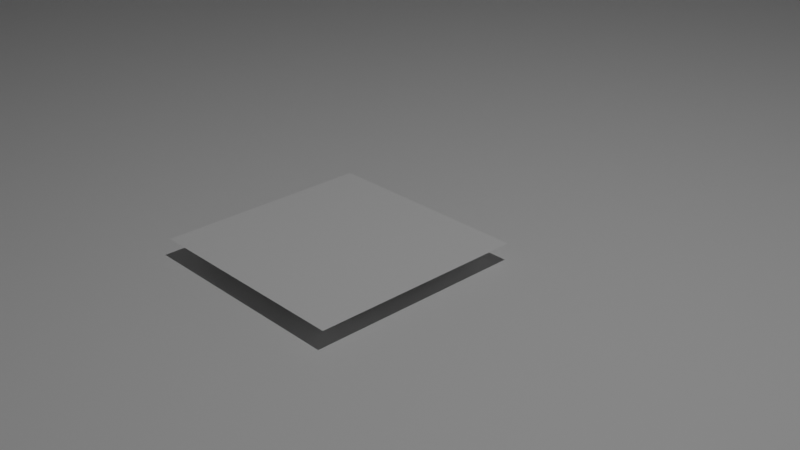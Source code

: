 # Source: area.blend  (saved by Blender 2.83.18; exported with 4.5.12 LTS)
import bpy
from mathutils import Matrix  # noqa: F401  (used for matrix-valued properties, if any)

bpy.ops.wm.read_factory_settings(use_empty=True)
scene = bpy.context.scene
scene.name = 'Scene'

# ---- collections
col_collection = bpy.data.collections.new('Collection'); scene.collection.children.link(col_collection)

# ---- materials (node trees are filled in below, after node groups)
mat_material = bpy.data.materials.new('Material')
mat_material.alpha_threshold = 0.0
mat_material.use_transparent_shadow = False
mat_material.line_color = (0.0, 0.0, 0.0, 1.0)

# ---- material node trees
mat_material.use_nodes = True; mat_material.node_tree.nodes.clear()
_N = mat_material.node_tree.nodes; _L = mat_material.node_tree.links
n0 = _N.new('ShaderNodeOutputMaterial'); n0.name = 'Material Output'; n0.location = (300, 300)
n1 = _N.new('ShaderNodeBsdfPrincipled'); n1.name = 'Principled BSDF'; n1.location = (10, 300)
n1.distribution = 'GGX'
n1.subsurface_method = 'BURLEY'
n1.inputs[2].default_value = 0.4
n1.inputs[3].default_value = 1.45
n1.inputs[27].default_value = (0.0, 0.0, 0.0, 1.0)
n1.inputs[28].default_value = 1.0
_L.new(n1.outputs[0], n0.inputs[0])
n0.is_active_output = True

# ---- world
world_world = bpy.data.worlds.new('World'); scene.world = world_world
world_world.use_nodes = True; world_world.node_tree.nodes.clear()
_N = world_world.node_tree.nodes; _L = world_world.node_tree.links
n0 = _N.new('ShaderNodeOutputWorld'); n0.name = 'World Output'; n0.location = (300, 300)
n1 = _N.new('ShaderNodeBackground'); n1.name = 'Background'; n1.location = (10, 300)
n1.inputs[0].default_value = (0.05088, 0.05088, 0.05088, 1.0)
_L.new(n1.outputs[0], n0.inputs[0])
n0.is_active_output = True
world_world.color = (0.05088, 0.05088, 0.05088)
world_world.use_sun_shadow = False
world_world.sun_shadow_jitter_overblur = 0.0

# ---- cameras
cam_camera = bpy.data.cameras.new('Camera')
cam_camera.clip_end = 100.0
cam_camera.ortho_scale = 7.314

# ---- lights
light_light = bpy.data.lights.new('Light', 'POINT')
light_light.transmission_factor = 0.0
light_light.energy = 1000.0
light_light.shadow_soft_size = 0.1
light_light.shadow_maximum_resolution = 0.006
light_light.use_absolute_resolution = True

# ---- meshes
me_cube = bpy.data.meshes.new('Cube')
me_cube.from_pydata([(401.6, 53.64, 0.7739), (401.6, 53.64, -0.7739), (401.6, -53.75, 0.7739), (401.6, -53.75, -0.7739), (-1347.0, 53.64, 0.7739), (-1347.0, 53.64, -0.7739), (-1347.0, -53.75, 0.7739), (-1347.0, -53.75, -0.7739)], [], [(0, 4, 6, 2), (3, 2, 6, 7), (7, 6, 4, 5), (5, 1, 3, 7), (1, 0, 2, 3), (5, 4, 0, 1)])
_uv = me_cube.uv_layers.new(name='UVMap')
_uv.uv.foreach_set('vector', [1.0, 0.5307, 2.98e-08, 0.5307, 2.98e-08, 0.4693, 1.0, 0.4693, 1.0, 0.4996, 1.0, 0.5004, 2.98e-08, 0.5004, 2.98e-08, 0.4996, 0.4693, 0.4996, 0.4693, 0.5004, 0.5307, 0.5004, 0.5307, 0.4996, 2.98e-08, 0.5307, 1.0, 0.5307, 1.0, 0.4693, 2.98e-08, 0.4693, 0.5307, 0.4996, 0.5307, 0.5004, 0.4693, 0.5004, 0.4693, 0.4996, 2.98e-08, 0.4996, 2.98e-08, 0.5004, 1.0, 0.5004, 1.0, 0.4996])
me_cube.materials.append(mat_material)
me_cube.use_remesh_preserve_volume = False
me_cube.use_remesh_preserve_attributes = False
me_cube.use_mirror_vertex_groups = False
me_cube.update()
me_grid = bpy.data.meshes.new('Grid')
me_grid.from_pydata([(6.676e-06, -0.3846, 0.9431), (0.2222, -0.3846, 0.9431), (0.4445, -0.3846, 0.9431), (0.6667, -0.3846, 0.9431), (0.8889, -0.3846, 0.9431), (1.111, -0.3846, 0.9431), (1.333, -0.3846, 0.9431), (1.556, -0.3846, 0.9431), (1.778, -0.3846, 0.9431), (2.0, -0.3846, 0.9431), (6.676e-06, -0.1624, 0.9431), (0.2222, -0.1624, 0.9431), (0.4445, -0.1624, 0.9431), (0.6667, -0.1624, 0.9431), (0.8889, -0.1624, 0.9431), (1.111, -0.1624, 0.9431), (1.333, -0.1624, 0.9431), (1.556, -0.1624, 0.9431), (1.778, -0.1624, 0.9431), (2.0, -0.1624, 0.9431), (6.676e-06, 0.0598, 0.9431), (0.2222, 0.0598, 0.9431), (0.4445, 0.0598, 0.9431), (0.6667, 0.0598, 0.9431), (0.8889, 0.0598, 0.9431), (1.111, 0.0598, 0.9431), (1.333, 0.0598, 0.9431), (1.556, 0.0598, 0.9431), (1.778, 0.0598, 0.9431), (2.0, 0.0598, 0.9431), (6.676e-06, 0.282, 0.9431), (0.2222, 0.282, 0.9431), (0.4445, 0.282, 0.9431), (0.6667, 0.282, 0.9431), (0.8889, 0.282, 0.9431), (1.111, 0.282, 0.9431), (1.333, 0.282, 0.9431), (1.556, 0.282, 0.9431), (1.778, 0.282, 0.9431), (2.0, 0.282, 0.9431), (6.676e-06, 0.5042, 0.9431), (0.2222, 0.5042, 0.9431), (0.4445, 0.5042, 0.9431), (0.6667, 0.5042, 0.9431), (0.8889, 0.5042, 0.9431), (1.111, 0.5042, 0.9431), (1.333, 0.5042, 0.9431), (1.556, 0.5042, 0.9431), (1.778, 0.5042, 0.9431), (2.0, 0.5042, 0.9431), (6.676e-06, 0.7265, 0.9431), (0.2222, 0.7265, 0.9431), (0.4445, 0.7265, 0.9431), (0.6667, 0.7265, 0.9431), (0.8889, 0.7265, 0.9431), (1.111, 0.7265, 0.9431), (1.333, 0.7265, 0.9431), (1.556, 0.7265, 0.9431), (1.778, 0.7265, 0.9431), (2.0, 0.7265, 0.9431), (6.676e-06, 0.9487, 0.9431), (0.2222, 0.9487, 0.9431), (0.4445, 0.9487, 0.9431), (0.6667, 0.9487, 0.9431), (0.8889, 0.9487, 0.9431), (1.111, 0.9487, 0.9431), (1.333, 0.9487, 0.9431), (1.556, 0.9487, 0.9431), (1.778, 0.9487, 0.9431), (2.0, 0.9487, 0.9431), (6.676e-06, 1.171, 0.9431), (0.2222, 1.171, 0.9431), (0.4445, 1.171, 0.9431), (0.6667, 1.171, 0.9431), (0.8889, 1.171, 0.9431), (1.111, 1.171, 0.9431), (1.333, 1.171, 0.9431), (1.556, 1.171, 0.9431), (1.778, 1.171, 0.9431), (2.0, 1.171, 0.9431), (6.676e-06, 1.393, 0.9431), (0.2222, 1.393, 0.9431), (0.4445, 1.393, 0.9431), (0.6667, 1.393, 0.9431), (0.8889, 1.393, 0.9431), (1.111, 1.393, 0.9431), (1.333, 1.393, 0.9431), (1.556, 1.393, 0.9431), (1.778, 1.393, 0.9431), (2.0, 1.393, 0.9431), (6.676e-06, 1.615, 0.9431), (0.2222, 1.615, 0.9431), (0.4445, 1.615, 0.9431), (0.6667, 1.615, 0.9431), (0.8889, 1.615, 0.9431), (1.111, 1.615, 0.9431), (1.333, 1.615, 0.9431), (1.556, 1.615, 0.9431), (1.778, 1.615, 0.9431), (2.0, 1.615, 0.9431)], [], [(0, 1, 11, 10), (1, 2, 12, 11), (2, 3, 13, 12), (3, 4, 14, 13), (4, 5, 15, 14), (5, 6, 16, 15), (6, 7, 17, 16), (7, 8, 18, 17), (8, 9, 19, 18), (10, 11, 21, 20), (11, 12, 22, 21), (12, 13, 23, 22), (13, 14, 24, 23), (14, 15, 25, 24), (15, 16, 26, 25), (16, 17, 27, 26), (17, 18, 28, 27), (18, 19, 29, 28), (20, 21, 31, 30), (21, 22, 32, 31), (22, 23, 33, 32), (23, 24, 34, 33), (24, 25, 35, 34), (25, 26, 36, 35), (26, 27, 37, 36), (27, 28, 38, 37), (28, 29, 39, 38), (30, 31, 41, 40), (31, 32, 42, 41), (32, 33, 43, 42), (33, 34, 44, 43), (34, 35, 45, 44), (35, 36, 46, 45), (36, 37, 47, 46), (37, 38, 48, 47), (38, 39, 49, 48), (40, 41, 51, 50), (41, 42, 52, 51), (42, 43, 53, 52), (43, 44, 54, 53), (44, 45, 55, 54), (45, 46, 56, 55), (46, 47, 57, 56), (47, 48, 58, 57), (48, 49, 59, 58), (50, 51, 61, 60), (51, 52, 62, 61), (52, 53, 63, 62), (53, 54, 64, 63), (54, 55, 65, 64), (55, 56, 66, 65), (56, 57, 67, 66), (57, 58, 68, 67), (58, 59, 69, 68), (60, 61, 71, 70), (61, 62, 72, 71), (62, 63, 73, 72), (63, 64, 74, 73), (64, 65, 75, 74), (65, 66, 76, 75), (66, 67, 77, 76), (67, 68, 78, 77), (68, 69, 79, 78), (70, 71, 81, 80), (71, 72, 82, 81), (72, 73, 83, 82), (73, 74, 84, 83), (74, 75, 85, 84), (75, 76, 86, 85), (76, 77, 87, 86), (77, 78, 88, 87), (78, 79, 89, 88), (80, 81, 91, 90), (81, 82, 92, 91), (82, 83, 93, 92), (83, 84, 94, 93), (84, 85, 95, 94), (85, 86, 96, 95), (86, 87, 97, 96), (87, 88, 98, 97), (88, 89, 99, 98)])
_uv = me_grid.uv_layers.new(name='UVMap')
_uv.uv.foreach_set('vector', [0.0, 0.0, 0.1111, 0.0, 0.1111, 0.1111, 0.0, 0.1111, 0.1111, 0.0, 0.2222, 0.0, 0.2222, 0.1111, 0.1111, 0.1111, 0.2222, 0.0, 0.3333, 0.0, 0.3333, 0.1111, 0.2222, 0.1111, 0.3333, 0.0, 0.4444, 0.0, 0.4444, 0.1111, 0.3333, 0.1111, 0.4444, 0.0, 0.5556, 0.0, 0.5556, 0.1111, 0.4444, 0.1111, 0.5556, 0.0, 0.6667, 0.0, 0.6667, 0.1111, 0.5556, 0.1111, 0.6667, 0.0, 0.7778, 0.0, 0.7778, 0.1111, 0.6667, 0.1111, 0.7778, 0.0, 0.8889, 0.0, 0.8889, 0.1111, 0.7778, 0.1111, 0.8889, 0.0, 1.0, 0.0, 1.0, 0.1111, 0.8889, 0.1111, 0.0, 0.1111, 0.1111, 0.1111, 0.1111, 0.2222, 0.0, 0.2222, 0.1111, 0.1111, 0.2222, 0.1111, 0.2222, 0.2222, 0.1111, 0.2222, 0.2222, 0.1111, 0.3333, 0.1111, 0.3333, 0.2222, 0.2222, 0.2222, 0.3333, 0.1111, 0.4444, 0.1111, 0.4444, 0.2222, 0.3333, 0.2222, 0.4444, 0.1111, 0.5556, 0.1111, 0.5556, 0.2222, 0.4444, 0.2222, 0.5556, 0.1111, 0.6667, 0.1111, 0.6667, 0.2222, 0.5556, 0.2222, 0.6667, 0.1111, 0.7778, 0.1111, 0.7778, 0.2222, 0.6667, 0.2222, 0.7778, 0.1111, 0.8889, 0.1111, 0.8889, 0.2222, 0.7778, 0.2222, 0.8889, 0.1111, 1.0, 0.1111, 1.0, 0.2222, 0.8889, 0.2222, 0.0, 0.2222, 0.1111, 0.2222, 0.1111, 0.3333, 0.0, 0.3333, 0.1111, 0.2222, 0.2222, 0.2222, 0.2222, 0.3333, 0.1111, 0.3333, 0.2222, 0.2222, 0.3333, 0.2222, 0.3333, 0.3333, 0.2222, 0.3333, 0.3333, 0.2222, 0.4444, 0.2222, 0.4444, 0.3333, 0.3333, 0.3333, 0.4444, 0.2222, 0.5556, 0.2222, 0.5556, 0.3333, 0.4444, 0.3333, 0.5556, 0.2222, 0.6667, 0.2222, 0.6667, 0.3333, 0.5556, 0.3333, 0.6667, 0.2222, 0.7778, 0.2222, 0.7778, 0.3333, 0.6667, 0.3333, 0.7778, 0.2222, 0.8889, 0.2222, 0.8889, 0.3333, 0.7778, 0.3333, 0.8889, 0.2222, 1.0, 0.2222, 1.0, 0.3333, 0.8889, 0.3333, 0.0, 0.3333, 0.1111, 0.3333, 0.1111, 0.4444, 0.0, 0.4444, 0.1111, 0.3333, 0.2222, 0.3333, 0.2222, 0.4444, 0.1111, 0.4444, 0.2222, 0.3333, 0.3333, 0.3333, 0.3333, 0.4444, 0.2222, 0.4444, 0.3333, 0.3333, 0.4444, 0.3333, 0.4444, 0.4444, 0.3333, 0.4444, 0.4444, 0.3333, 0.5556, 0.3333, 0.5556, 0.4444, 0.4444, 0.4444, 0.5556, 0.3333, 0.6667, 0.3333, 0.6667, 0.4444, 0.5556, 0.4444, 0.6667, 0.3333, 0.7778, 0.3333, 0.7778, 0.4444, 0.6667, 0.4444, 0.7778, 0.3333, 0.8889, 0.3333, 0.8889, 0.4444, 0.7778, 0.4444, 0.8889, 0.3333, 1.0, 0.3333, 1.0, 0.4444, 0.8889, 0.4444, 0.0, 0.4444, 0.1111, 0.4444, 0.1111, 0.5556, 0.0, 0.5556, 0.1111, 0.4444, 0.2222, 0.4444, 0.2222, 0.5556, 0.1111, 0.5556, 0.2222, 0.4444, 0.3333, 0.4444, 0.3333, 0.5556, 0.2222, 0.5556, 0.3333, 0.4444, 0.4444, 0.4444, 0.4444, 0.5556, 0.3333, 0.5556, 0.4444, 0.4444, 0.5556, 0.4444, 0.5556, 0.5556, 0.4444, 0.5556, 0.5556, 0.4444, 0.6667, 0.4444, 0.6667, 0.5556, 0.5556, 0.5556, 0.6667, 0.4444, 0.7778, 0.4444, 0.7778, 0.5556, 0.6667, 0.5556, 0.7778, 0.4444, 0.8889, 0.4444, 0.8889, 0.5556, 0.7778, 0.5556, 0.8889, 0.4444, 1.0, 0.4444, 1.0, 0.5556, 0.8889, 0.5556, 0.0, 0.5556, 0.1111, 0.5556, 0.1111, 0.6667, 0.0, 0.6667, 0.1111, 0.5556, 0.2222, 0.5556, 0.2222, 0.6667, 0.1111, 0.6667, 0.2222, 0.5556, 0.3333, 0.5556, 0.3333, 0.6667, 0.2222, 0.6667, 0.3333, 0.5556, 0.4444, 0.5556, 0.4444, 0.6667, 0.3333, 0.6667, 0.4444, 0.5556, 0.5556, 0.5556, 0.5556, 0.6667, 0.4444, 0.6667, 0.5556, 0.5556, 0.6667, 0.5556, 0.6667, 0.6667, 0.5556, 0.6667, 0.6667, 0.5556, 0.7778, 0.5556, 0.7778, 0.6667, 0.6667, 0.6667, 0.7778, 0.5556, 0.8889, 0.5556, 0.8889, 0.6667, 0.7778, 0.6667, 0.8889, 0.5556, 1.0, 0.5556, 1.0, 0.6667, 0.8889, 0.6667, 0.0, 0.6667, 0.1111, 0.6667, 0.1111, 0.7778, 0.0, 0.7778, 0.1111, 0.6667, 0.2222, 0.6667, 0.2222, 0.7778, 0.1111, 0.7778, 0.2222, 0.6667, 0.3333, 0.6667, 0.3333, 0.7778, 0.2222, 0.7778, 0.3333, 0.6667, 0.4444, 0.6667, 0.4444, 0.7778, 0.3333, 0.7778, 0.4444, 0.6667, 0.5556, 0.6667, 0.5556, 0.7778, 0.4444, 0.7778, 0.5556, 0.6667, 0.6667, 0.6667, 0.6667, 0.7778, 0.5556, 0.7778, 0.6667, 0.6667, 0.7778, 0.6667, 0.7778, 0.7778, 0.6667, 0.7778, 0.7778, 0.6667, 0.8889, 0.6667, 0.8889, 0.7778, 0.7778, 0.7778, 0.8889, 0.6667, 1.0, 0.6667, 1.0, 0.7778, 0.8889, 0.7778, 0.0, 0.7778, 0.1111, 0.7778, 0.1111, 0.8889, 0.0, 0.8889, 0.1111, 0.7778, 0.2222, 0.7778, 0.2222, 0.8889, 0.1111, 0.8889, 0.2222, 0.7778, 0.3333, 0.7778, 0.3333, 0.8889, 0.2222, 0.8889, 0.3333, 0.7778, 0.4444, 0.7778, 0.4444, 0.8889, 0.3333, 0.8889, 0.4444, 0.7778, 0.5556, 0.7778, 0.5556, 0.8889, 0.4444, 0.8889, 0.5556, 0.7778, 0.6667, 0.7778, 0.6667, 0.8889, 0.5556, 0.8889, 0.6667, 0.7778, 0.7778, 0.7778, 0.7778, 0.8889, 0.6667, 0.8889, 0.7778, 0.7778, 0.8889, 0.7778, 0.8889, 0.8889, 0.7778, 0.8889, 0.8889, 0.7778, 1.0, 0.7778, 1.0, 0.8889, 0.8889, 0.8889, 0.0, 0.8889, 0.1111, 0.8889, 0.1111, 1.0, 0.0, 1.0, 0.1111, 0.8889, 0.2222, 0.8889, 0.2222, 1.0, 0.1111, 1.0, 0.2222, 0.8889, 0.3333, 0.8889, 0.3333, 1.0, 0.2222, 1.0, 0.3333, 0.8889, 0.4444, 0.8889, 0.4444, 1.0, 0.3333, 1.0, 0.4444, 0.8889, 0.5556, 0.8889, 0.5556, 1.0, 0.4444, 1.0, 0.5556, 0.8889, 0.6667, 0.8889, 0.6667, 1.0, 0.5556, 1.0, 0.6667, 0.8889, 0.7778, 0.8889, 0.7778, 1.0, 0.6667, 1.0, 0.7778, 0.8889, 0.8889, 0.8889, 0.8889, 1.0, 0.7778, 1.0, 0.8889, 0.8889, 1.0, 0.8889, 1.0, 1.0, 0.8889, 1.0])
me_grid.use_remesh_fix_poles = True
me_grid.use_remesh_preserve_attributes = False
me_grid.use_mirror_vertex_groups = False
me_grid.update()
me_cube_001 = bpy.data.meshes.new('Cube.001')
me_cube_001.from_pydata([(379.8, -59.79, 1.037), (379.8, -59.79, 67.64), (379.8, -30.14, 1.037), (379.8, -30.14, 67.64), (418.4, -59.79, 1.037), (418.4, -59.79, 67.64), (418.4, -30.14, 1.037), (418.4, -30.14, 67.64)], [], [(0, 1, 3, 2), (2, 3, 7, 6), (6, 7, 5, 4), (4, 5, 1, 0), (2, 6, 4, 0), (7, 3, 1, 5)])
me_cube_001.polygons.foreach_set('use_smooth', [True] * 6)
_uv = me_cube_001.uv_layers.new(name='UVMap')
_uv.uv.foreach_set('vector', [0.375, 0.0, 0.625, 0.0, 0.625, 0.25, 0.375, 0.25, 0.375, 0.25, 0.625, 0.25, 0.625, 0.5, 0.375, 0.5, 0.375, 0.5, 0.625, 0.5, 0.625, 0.75, 0.375, 0.75, 0.375, 0.75, 0.625, 0.75, 0.625, 1.0, 0.375, 1.0, 0.125, 0.5, 0.375, 0.5, 0.375, 0.75, 0.125, 0.75, 0.625, 0.5, 0.875, 0.5, 0.875, 0.75, 0.625, 0.75])
me_cube_001.use_remesh_fix_poles = True
me_cube_001.use_remesh_preserve_attributes = False
me_cube_001.use_mirror_vertex_groups = False
me_cube_001.update()
me_cube_002 = bpy.data.meshes.new('Cube.002')
me_cube_002.from_pydata([(341.7, -59.79, 0.8703), (341.7, -59.79, 69.85), (341.7, -30.14, 0.8703), (341.7, -30.14, 69.85), (380.3, -59.79, 0.8703), (380.3, -59.79, 69.85), (380.3, -30.14, 0.8703), (380.3, -30.14, 69.85)], [], [(0, 1, 3, 2), (2, 3, 7, 6), (6, 7, 5, 4), (4, 5, 1, 0), (2, 6, 4, 0), (7, 3, 1, 5)])
me_cube_002.polygons.foreach_set('use_smooth', [True] * 6)
_uv = me_cube_002.uv_layers.new(name='UVMap')
_uv.uv.foreach_set('vector', [-6.912, -20.02, -6.912, 17.74, 7.912, 17.74, 7.912, -16.74, -9.171, -16.74, -9.171, 17.74, 10.17, 17.74, 10.17, -16.74, 7.912, -16.74, 7.912, 17.74, -6.912, 17.74, -6.912, -16.74, 10.17, -16.74, 10.17, 17.74, -9.171, 17.74, -9.171, -16.74, -9.171, 7.912, 10.17, 7.912, 10.17, -6.912, -9.171, -6.912, 10.17, 7.912, -9.171, 7.912, -9.171, -6.912, 10.17, -6.912])
me_cube_002.use_remesh_fix_poles = True
me_cube_002.use_remesh_preserve_attributes = False
me_cube_002.use_mirror_vertex_groups = False
me_cube_002.update()
me_cube_003 = bpy.data.meshes.new('Cube.003')
me_cube_003.from_pydata([(302.5, -59.79, 0.7334), (302.5, -59.79, 59.98), (302.5, -30.14, 0.7334), (302.5, -30.14, 59.98), (341.2, -59.79, 0.7334), (341.2, -59.79, 59.98), (341.2, -30.14, 0.7334), (341.2, -30.14, 59.98)], [], [(0, 1, 3, 2), (2, 3, 7, 6), (6, 7, 5, 4), (4, 5, 1, 0), (2, 6, 4, 0), (7, 3, 1, 5)])
me_cube_003.polygons.foreach_set('use_smooth', [True] * 6)
_uv = me_cube_003.uv_layers.new(name='UVMap')
_uv.uv.foreach_set('vector', [-6.912, -14.31, -6.912, 15.31, 7.912, 15.31, 7.912, -14.31, -9.171, -14.31, -9.171, 15.31, 14.14, 15.31, 10.17, -14.31, 7.912, -14.31, 7.912, 15.31, -6.912, 15.31, -6.912, -14.31, 10.17, -14.31, 10.17, 15.31, -9.171, 15.31, -9.171, -14.31, -9.171, 7.912, 10.17, 7.912, 10.17, -6.912, -9.171, -6.912, 10.17, 7.912, -9.171, 7.912, -9.171, -6.912, 10.17, -6.912])
me_cube_003.use_remesh_fix_poles = True
me_cube_003.use_remesh_preserve_attributes = False
me_cube_003.use_mirror_vertex_groups = False
me_cube_003.update()
me_cube_004 = bpy.data.meshes.new('Cube.004')
me_cube_004.from_pydata([(263.3, -59.79, 1.145), (263.3, -59.79, 51.57), (263.3, -30.14, 1.145), (263.3, -30.14, 51.57), (301.9, -59.79, 1.145), (301.9, -59.79, 51.57), (301.9, -30.14, 1.145), (301.9, -30.14, 51.57)], [], [(0, 1, 3, 2), (2, 3, 7, 6), (6, 7, 5, 4), (4, 5, 1, 0), (2, 6, 4, 0), (7, 3, 1, 5)])
me_cube_004.polygons.foreach_set('use_smooth', [True] * 6)
_uv = me_cube_004.uv_layers.new(name='UVMap')
_uv.uv.foreach_set('vector', [-6.912, -12.11, -6.912, 13.11, 7.912, 13.11, 7.912, -12.11, -9.171, -12.11, -9.171, 13.11, 10.17, 13.11, 10.17, -12.11, 7.912, -12.11, 7.912, 13.11, -6.912, 13.11, -6.912, -12.11, 10.17, -12.11, 10.17, 13.11, -9.171, 13.11, -9.171, -12.11, -9.171, 7.912, 10.17, 7.912, 10.17, -6.912, -9.171, -6.912, 10.17, 7.912, -9.171, 7.912, -9.171, -6.912, 10.17, -6.912])
me_cube_004.use_remesh_fix_poles = True
me_cube_004.use_remesh_preserve_attributes = False
me_cube_004.use_mirror_vertex_groups = False
me_cube_004.update()
me_cube_005 = bpy.data.meshes.new('Cube.005')
me_cube_005.from_pydata([(224.5, -59.79, 1.408), (224.5, -59.79, 69.31), (224.5, -30.14, 1.408), (224.5, -30.14, 69.31), (263.2, -59.79, 1.408), (263.2, -59.79, 69.31), (263.2, -30.14, 1.408), (263.2, -30.14, 69.31)], [], [(0, 1, 3, 2), (2, 3, 7, 6), (6, 7, 5, 4), (4, 5, 1, 0), (2, 6, 4, 0), (7, 3, 1, 5)])
me_cube_005.polygons.foreach_set('use_smooth', [True] * 6)
_uv = me_cube_005.uv_layers.new(name='UVMap')
_uv.uv.foreach_set('vector', [-6.912, -16.47, -6.912, 17.47, 7.912, 17.47, 7.912, -16.47, -9.171, -16.47, -9.171, 17.47, 10.17, 17.47, 10.17, -16.47, 7.912, -16.47, 7.912, 17.47, -6.912, 17.47, -6.912, -16.47, 10.17, -16.47, 10.17, 17.47, -9.171, 17.47, -9.171, -16.47, -9.171, 7.912, 10.17, 7.912, 10.17, -6.912, -9.171, -6.912, 10.17, 7.912, -9.171, 7.912, -9.171, -6.912, 10.17, -6.912])
me_cube_005.use_remesh_fix_poles = True
me_cube_005.use_remesh_preserve_attributes = False
me_cube_005.use_mirror_vertex_groups = False
me_cube_005.update()
me_cube_006 = bpy.data.meshes.new('Cube.006')
me_cube_006.from_pydata([(186.1, -59.79, 1.037), (186.1, -59.79, 67.64), (186.1, -30.14, 1.037), (186.1, -30.14, 67.64), (224.8, -59.79, 1.037), (224.8, -59.79, 67.64), (224.8, -30.14, 1.037), (224.8, -30.14, 67.64)], [], [(0, 1, 3, 2), (2, 3, 7, 6), (6, 7, 5, 4), (4, 5, 1, 0), (2, 6, 4, 0), (7, 3, 1, 5)])
me_cube_006.polygons.foreach_set('use_smooth', [True] * 6)
_uv = me_cube_006.uv_layers.new(name='UVMap')
_uv.uv.foreach_set('vector', [-6.912, -16.15, -6.912, 17.15, 7.912, 17.15, 7.912, -16.15, -9.171, -16.15, -9.171, 17.15, 10.17, 17.15, 10.17, -16.15, 7.912, -16.15, 7.912, 17.15, -6.912, 17.15, -6.912, -16.15, 10.17, -16.15, 10.17, 17.15, -9.171, 17.15, -9.171, -16.15, -9.171, 7.912, 10.17, 7.912, 10.17, -6.912, -9.171, -6.912, 10.17, 7.912, -9.171, 7.912, -9.171, -6.912, 10.17, -6.912])
me_cube_006.use_remesh_fix_poles = True
me_cube_006.use_remesh_preserve_attributes = False
me_cube_006.use_mirror_vertex_groups = False
me_cube_006.update()
me_cube_007 = bpy.data.meshes.new('Cube.007')
me_cube_007.from_pydata([(148.0, -59.79, 0.8703), (148.0, -59.79, 69.85), (148.0, -30.14, 0.8703), (148.0, -30.14, 69.85), (186.7, -59.79, 0.8703), (186.7, -59.79, 69.85), (186.7, -30.14, 0.8703), (186.7, -30.14, 69.85)], [], [(0, 1, 3, 2), (2, 3, 7, 6), (6, 7, 5, 4), (4, 5, 1, 0), (2, 6, 4, 0), (7, 3, 1, 5)])
me_cube_007.polygons.foreach_set('use_smooth', [True] * 6)
_uv = me_cube_007.uv_layers.new(name='UVMap')
_uv.uv.foreach_set('vector', [-6.912, -16.74, -6.912, 17.74, 7.912, 17.74, 7.912, -16.74, -9.171, -16.74, -9.171, 17.74, 10.17, 17.74, 10.17, -16.74, 7.912, -16.74, 7.912, 17.74, -6.912, 17.74, -6.912, -16.74, 10.17, -16.74, 10.17, 17.74, -9.171, 17.74, -9.171, -16.74, -9.171, 7.912, 10.17, 7.912, 10.17, -6.912, -9.171, -6.912, 10.17, 7.912, -9.171, 7.912, -9.171, -6.912, 10.17, -6.912])
me_cube_007.use_remesh_fix_poles = True
me_cube_007.use_remesh_preserve_attributes = False
me_cube_007.use_mirror_vertex_groups = False
me_cube_007.update()
me_cube_008 = bpy.data.meshes.new('Cube.008')
me_cube_008.from_pydata([(108.8, -59.79, 0.7334), (108.8, -59.79, 59.98), (108.8, -30.14, 0.7334), (108.8, -30.14, 59.98), (147.5, -59.79, 0.7334), (147.5, -59.79, 59.98), (147.5, -30.14, 0.7334), (147.5, -30.14, 59.98)], [], [(0, 1, 3, 2), (2, 3, 7, 6), (6, 7, 5, 4), (4, 5, 1, 0), (2, 6, 4, 0), (7, 3, 1, 5)])
me_cube_008.polygons.foreach_set('use_smooth', [True] * 6)
_uv = me_cube_008.uv_layers.new(name='UVMap')
_uv.uv.foreach_set('vector', [-6.912, -14.31, -6.912, 15.31, 7.912, 15.31, 7.912, -14.31, -9.171, -14.31, -9.171, 15.31, 10.17, 15.31, 10.17, -14.31, 7.912, -14.31, 7.912, 15.31, -6.912, 15.31, -6.912, -14.31, 10.17, -14.31, 10.17, 15.31, -9.171, 15.31, -9.171, -14.31, -9.171, 7.912, 10.17, 7.912, 10.17, -6.912, -9.171, -6.912, 10.17, 7.912, -9.171, 7.912, -9.171, -6.912, 10.17, -6.912])
me_cube_008.use_remesh_fix_poles = True
me_cube_008.use_remesh_preserve_attributes = False
me_cube_008.use_mirror_vertex_groups = False
me_cube_008.update()
me_cube_009 = bpy.data.meshes.new('Cube.009')
me_cube_009.from_pydata([(69.58, -59.79, 1.145), (69.58, -59.79, 51.57), (69.58, -30.14, 1.145), (69.58, -30.14, 51.57), (108.3, -59.79, 1.145), (108.3, -59.79, 51.57), (108.3, -30.14, 1.145), (108.3, -30.14, 51.57)], [], [(0, 1, 3, 2), (2, 3, 7, 6), (6, 7, 5, 4), (4, 5, 1, 0), (2, 6, 4, 0), (7, 3, 1, 5)])
me_cube_009.polygons.foreach_set('use_smooth', [True] * 6)
_uv = me_cube_009.uv_layers.new(name='UVMap')
_uv.uv.foreach_set('vector', [-6.912, -12.11, -6.912, 13.11, 7.912, 13.11, 7.912, -12.11, -9.171, -12.11, -9.171, 13.11, 10.17, 13.11, 10.17, -12.11, 7.912, -12.11, 7.912, 13.11, -6.912, 13.11, -6.912, -12.11, 10.17, -12.11, 10.17, 13.11, -9.171, 13.11, -9.171, -12.11, -9.171, 7.912, 10.17, 7.912, 10.17, -6.912, -9.171, -6.912, 10.17, 7.912, -9.171, 7.912, -9.171, -6.912, 10.17, -6.912])
me_cube_009.use_remesh_fix_poles = True
me_cube_009.use_remesh_preserve_attributes = False
me_cube_009.use_mirror_vertex_groups = False
me_cube_009.update()
me_cube_010 = bpy.data.meshes.new('Cube.010')
me_cube_010.from_pydata([(30.81, -59.79, 1.408), (30.81, -59.79, 69.31), (30.81, -30.14, 1.408), (30.81, -30.14, 69.31), (69.49, -59.79, 1.408), (69.49, -59.79, 69.31), (69.49, -30.14, 1.408), (69.49, -30.14, 69.31)], [], [(0, 1, 3, 2), (2, 3, 7, 6), (6, 7, 5, 4), (4, 5, 1, 0), (2, 6, 4, 0), (7, 3, 1, 5)])
me_cube_010.polygons.foreach_set('use_smooth', [True] * 6)
_uv = me_cube_010.uv_layers.new(name='UVMap')
_uv.uv.foreach_set('vector', [-6.912, -16.47, -6.912, 17.47, 7.912, 17.47, 7.912, -16.47, -9.171, -16.47, -9.171, 17.47, 10.17, 17.47, 10.17, -16.47, 7.912, -16.47, 7.912, 17.47, -6.912, 17.47, -6.912, -16.47, 10.17, -16.47, 10.17, 17.47, -9.171, 17.47, -9.171, -16.47, -9.171, 7.912, 10.17, 7.912, 10.17, -6.912, -9.171, -6.912, 10.17, 7.912, -9.171, 7.912, -9.171, -6.912, 10.17, -6.912])
me_cube_010.use_remesh_fix_poles = True
me_cube_010.use_remesh_preserve_attributes = False
me_cube_010.use_mirror_vertex_groups = False
me_cube_010.update()
me_cube_011 = bpy.data.meshes.new('Cube.011')
me_cube_011.from_pydata([(-9.772, -60.95, 2.037), (-9.772, -60.95, 68.64), (-9.772, -31.3, 2.037), (-9.772, -31.3, 68.64), (28.91, -60.95, 2.037), (28.91, -60.95, 68.64), (28.91, -31.3, 2.037), (28.91, -31.3, 68.64)], [], [(0, 1, 3, 2), (2, 3, 7, 6), (6, 7, 5, 4), (4, 5, 1, 0), (2, 6, 4, 0), (7, 3, 1, 5)])
me_cube_011.polygons.foreach_set('use_smooth', [True] * 6)
_uv = me_cube_011.uv_layers.new(name='UVMap')
_uv.uv.foreach_set('vector', [-6.912, -16.15, -6.912, 17.15, 7.912, 17.15, 7.912, -16.15, -9.171, -16.15, -9.171, 17.15, 10.17, 17.15, 10.17, -16.15, 7.912, -16.15, 7.912, 17.15, -6.912, 17.15, -6.912, -16.15, 10.17, -16.15, 10.17, 17.15, -9.171, 17.15, -9.171, -16.15, -9.171, 7.912, 10.17, 7.912, 10.17, -6.912, -9.171, -6.912, 10.17, 7.912, -9.171, 7.912, -9.171, -6.912, 10.17, -6.912])
me_cube_011.use_remesh_fix_poles = True
me_cube_011.use_remesh_preserve_attributes = False
me_cube_011.use_mirror_vertex_groups = False
me_cube_011.update()
me_cube_012 = bpy.data.meshes.new('Cube.012')
me_cube_012.from_pydata([(-47.89, -60.95, 1.87), (-47.89, -60.95, 70.85), (-47.89, -31.3, 1.87), (-47.89, -31.3, 70.85), (-9.204, -60.95, 1.87), (-9.204, -60.95, 70.85), (-9.204, -31.3, 1.87), (-9.204, -31.3, 70.85)], [], [(0, 1, 3, 2), (2, 3, 7, 6), (6, 7, 5, 4), (4, 5, 1, 0), (2, 6, 4, 0), (7, 3, 1, 5)])
me_cube_012.polygons.foreach_set('use_smooth', [True] * 6)
_uv = me_cube_012.uv_layers.new(name='UVMap')
_uv.uv.foreach_set('vector', [-6.912, -16.74, -6.912, 17.74, 7.912, 17.74, 7.912, -16.74, -9.171, -16.74, -9.171, 17.74, 10.17, 21.05, 10.17, -16.74, 7.912, -16.74, 7.912, 17.74, -6.912, 17.74, -6.912, -16.74, 10.17, -16.74, 10.17, 17.74, -9.171, 17.74, -9.171, -16.74, -9.171, 7.912, 10.17, 7.912, 10.17, -6.912, -9.171, -6.912, 10.17, 7.912, -9.171, 7.912, -9.171, -6.912, 10.17, -6.912])
me_cube_012.use_remesh_fix_poles = True
me_cube_012.use_remesh_preserve_attributes = False
me_cube_012.use_mirror_vertex_groups = False
me_cube_012.update()
me_cube_013 = bpy.data.meshes.new('Cube.013')
me_cube_013.from_pydata([(-87.01, -60.95, 1.733), (-87.01, -60.95, 60.98), (-87.01, -31.3, 1.733), (-87.01, -31.3, 60.98), (-48.33, -60.95, 1.733), (-48.33, -60.95, 60.98), (-48.33, -31.3, 1.733), (-48.33, -31.3, 60.98)], [], [(0, 1, 3, 2), (2, 3, 7, 6), (6, 7, 5, 4), (4, 5, 1, 0), (2, 6, 4, 0), (7, 3, 1, 5)])
me_cube_013.polygons.foreach_set('use_smooth', [True] * 6)
_uv = me_cube_013.uv_layers.new(name='UVMap')
_uv.uv.foreach_set('vector', [-6.912, -14.31, -6.912, 15.31, 7.912, 15.31, 7.912, -14.31, -9.171, -14.31, -9.171, 15.31, 10.17, 15.31, 10.17, -14.31, 7.912, -14.31, 7.912, 15.31, -6.912, 15.31, -6.912, -14.31, 10.17, -14.31, 10.17, 15.31, -9.171, 15.31, -9.171, -14.31, -9.171, 7.912, 10.17, 7.912, 10.17, -6.912, -9.171, -6.912, 10.17, 7.912, -9.171, 7.912, -9.171, -6.912, 10.17, -6.912])
me_cube_013.use_remesh_fix_poles = True
me_cube_013.use_remesh_preserve_attributes = False
me_cube_013.use_mirror_vertex_groups = False
me_cube_013.update()
me_cube_014 = bpy.data.meshes.new('Cube.014')
me_cube_014.from_pydata([(-126.3, -60.95, 2.145), (-126.3, -60.95, 52.57), (-126.3, -31.3, 2.145), (-126.3, -31.3, 52.57), (-87.59, -60.95, 2.145), (-87.59, -60.95, 52.57), (-87.59, -31.3, 2.145), (-87.59, -31.3, 52.57)], [], [(0, 1, 3, 2), (2, 3, 7, 6), (6, 7, 5, 4), (4, 5, 1, 0), (2, 6, 4, 0), (7, 3, 1, 5)])
me_cube_014.polygons.foreach_set('use_smooth', [True] * 6)
_uv = me_cube_014.uv_layers.new(name='UVMap')
_uv.uv.foreach_set('vector', [-6.912, -12.11, -6.912, 13.11, 7.912, 13.11, 7.912, -12.11, -9.171, -12.11, -9.171, 13.11, 10.17, 13.11, 10.17, -12.11, 7.912, -12.11, 7.912, 13.11, -6.912, 13.11, -6.912, -12.11, 10.17, -12.11, 10.17, 13.11, -9.171, 13.11, -9.171, -12.11, -9.171, 7.912, 10.17, 7.912, 10.17, -6.912, -9.171, -6.912, 10.17, 7.912, -9.171, 7.912, -9.171, -6.912, 10.17, -6.912])
me_cube_014.use_remesh_fix_poles = True
me_cube_014.use_remesh_preserve_attributes = False
me_cube_014.use_mirror_vertex_groups = False
me_cube_014.update()
me_cube_015 = bpy.data.meshes.new('Cube.015')
me_cube_015.from_pydata([(-165.0, -60.95, 2.408), (-165.0, -60.95, 70.31), (-165.0, -31.3, 2.408), (-165.0, -31.3, 70.31), (-126.4, -60.95, 2.408), (-126.4, -60.95, 70.31), (-126.4, -31.3, 2.408), (-126.4, -31.3, 70.31)], [], [(0, 1, 3, 2), (2, 3, 7, 6), (6, 7, 5, 4), (4, 5, 1, 0), (2, 6, 4, 0), (7, 3, 1, 5)])
me_cube_015.polygons.foreach_set('use_smooth', [True] * 6)
_uv = me_cube_015.uv_layers.new(name='UVMap')
_uv.uv.foreach_set('vector', [-6.912, -16.47, -6.912, 17.47, 7.912, 17.47, 7.912, -16.47, -9.171, -16.47, -9.171, 17.47, 10.17, 17.47, 10.17, -16.47, 7.912, -16.47, 7.912, 17.47, -6.912, 17.47, -6.912, -16.47, 10.17, -16.47, 10.17, 17.47, -9.171, 17.47, -9.171, -16.47, -9.171, 7.912, 10.17, 7.912, 10.17, -6.912, -9.171, -6.912, 10.17, 7.912, -9.171, 7.912, -9.171, -6.912, 10.17, -6.912])
me_cube_015.use_remesh_fix_poles = True
me_cube_015.use_remesh_preserve_attributes = False
me_cube_015.use_mirror_vertex_groups = False
me_cube_015.update()
me_cube_016 = bpy.data.meshes.new('Cube.016')
me_cube_016.from_pydata([(-203.5, -60.95, 2.037), (-203.5, -60.95, 68.64), (-203.5, -31.3, 2.037), (-203.5, -31.3, 68.64), (-164.8, -60.95, 2.037), (-164.8, -60.95, 68.64), (-164.8, -31.3, 2.037), (-164.8, -31.3, 68.64)], [], [(0, 1, 3, 2), (2, 3, 7, 6), (6, 7, 5, 4), (4, 5, 1, 0), (2, 6, 4, 0), (7, 3, 1, 5)])
me_cube_016.polygons.foreach_set('use_smooth', [True] * 6)
_uv = me_cube_016.uv_layers.new(name='UVMap')
_uv.uv.foreach_set('vector', [-6.912, -16.15, -6.912, 17.15, 7.912, 17.15, 7.912, -16.15, -9.171, -16.15, -9.171, 17.15, 10.17, 17.15, 10.17, -16.15, 7.912, -16.15, 7.912, 17.15, -6.912, 17.15, -6.912, -16.15, 10.17, -16.15, 10.17, 17.15, -9.171, 17.15, -9.171, -16.15, -9.171, 7.912, 10.17, 7.912, 10.17, -6.912, -9.171, -6.912, 10.17, 7.912, -9.171, 7.912, -9.171, -6.912, 10.17, -6.912])
me_cube_016.use_remesh_fix_poles = True
me_cube_016.use_remesh_preserve_attributes = False
me_cube_016.use_mirror_vertex_groups = False
me_cube_016.update()
me_cube_017 = bpy.data.meshes.new('Cube.017')
me_cube_017.from_pydata([(-241.6, -60.95, 1.87), (-241.6, -60.95, 70.85), (-241.6, -31.3, 1.87), (-241.6, -31.3, 70.85), (-202.9, -60.95, 1.87), (-202.9, -60.95, 70.85), (-202.9, -31.3, 1.87), (-202.9, -31.3, 70.85)], [], [(0, 1, 3, 2), (2, 3, 7, 6), (6, 7, 5, 4), (4, 5, 1, 0), (2, 6, 4, 0), (7, 3, 1, 5)])
me_cube_017.polygons.foreach_set('use_smooth', [True] * 6)
_uv = me_cube_017.uv_layers.new(name='UVMap')
_uv.uv.foreach_set('vector', [-6.912, -16.74, -6.912, 17.74, 7.912, 17.74, 7.912, -16.74, -9.171, -16.74, -9.171, 17.74, 10.17, 17.74, 10.17, -16.74, 7.912, -16.74, 7.912, 17.74, -6.912, 17.74, -6.912, -16.74, 10.17, -16.74, 10.17, 18.28, -9.171, 17.74, -9.171, -16.74, -9.171, 7.912, 10.17, 7.912, 10.17, -6.912, -9.171, -6.912, 10.17, 7.912, -9.171, 7.912, -9.171, -6.912, 10.17, -6.912])
me_cube_017.use_remesh_fix_poles = True
me_cube_017.use_remesh_preserve_attributes = False
me_cube_017.use_mirror_vertex_groups = False
me_cube_017.update()
me_cube_018 = bpy.data.meshes.new('Cube.018')
me_cube_018.from_pydata([(-280.7, -60.95, 1.733), (-280.7, -60.95, 60.98), (-280.7, -31.3, 1.733), (-280.7, -31.3, 60.98), (-242.0, -60.95, 1.733), (-242.0, -60.95, 60.98), (-242.0, -31.3, 1.733), (-242.0, -31.3, 60.98)], [], [(0, 1, 3, 2), (2, 3, 7, 6), (6, 7, 5, 4), (4, 5, 1, 0), (2, 6, 4, 0), (7, 3, 1, 5)])
me_cube_018.polygons.foreach_set('use_smooth', [True] * 6)
_uv = me_cube_018.uv_layers.new(name='UVMap')
_uv.uv.foreach_set('vector', [-6.912, -14.31, -6.912, 15.31, 7.912, 15.31, 7.912, -14.31, -9.171, -14.31, -12.71, 15.31, 10.17, 15.31, 10.17, -14.31, 7.912, -14.31, 7.912, 15.31, -6.912, 15.31, -6.912, -14.31, 10.17, -14.31, 10.17, 15.31, -9.171, 15.31, -9.171, -14.31, -9.171, 7.912, 10.17, 7.912, 10.17, -6.912, -9.171, -6.912, 10.17, 7.912, -9.171, 7.912, -9.171, -6.912, 10.17, -6.912])
me_cube_018.use_remesh_fix_poles = True
me_cube_018.use_remesh_preserve_attributes = False
me_cube_018.use_mirror_vertex_groups = False
me_cube_018.update()
me_cube_019 = bpy.data.meshes.new('Cube.019')
me_cube_019.from_pydata([(-320.0, -60.95, 2.145), (-320.0, -60.95, 52.57), (-320.0, -31.3, 2.145), (-320.0, -31.3, 52.57), (-281.3, -60.95, 2.145), (-281.3, -60.95, 52.57), (-281.3, -31.3, 2.145), (-281.3, -31.3, 52.57)], [], [(0, 1, 3, 2), (2, 3, 7, 6), (6, 7, 5, 4), (4, 5, 1, 0), (2, 6, 4, 0), (7, 3, 1, 5)])
me_cube_019.polygons.foreach_set('use_smooth', [True] * 6)
_uv = me_cube_019.uv_layers.new(name='UVMap')
_uv.uv.foreach_set('vector', [-6.912, -12.11, -6.912, 13.11, 7.912, 13.11, 7.912, -12.11, -9.171, -12.11, -9.171, 13.11, 10.17, 13.11, 10.17, -12.11, 7.912, -12.11, 7.912, 13.11, -6.912, 13.11, -6.912, -12.11, 10.17, -12.11, 10.17, 13.11, -9.171, 13.11, -9.171, -12.11, -9.171, 7.912, 10.17, 7.912, 10.17, -6.912, -9.171, -6.912, 10.17, 7.912, -9.171, 7.912, -9.171, -6.912, 10.17, -6.912])
me_cube_019.use_remesh_fix_poles = True
me_cube_019.use_remesh_preserve_attributes = False
me_cube_019.use_mirror_vertex_groups = False
me_cube_019.update()
me_cube_020 = bpy.data.meshes.new('Cube.020')
me_cube_020.from_pydata([(-358.7, -60.95, 2.408), (-358.7, -60.95, 70.31), (-358.7, -31.3, 2.408), (-358.7, -31.3, 70.31), (-320.0, -60.95, 2.408), (-320.0, -60.95, 70.31), (-320.0, -31.3, 2.408), (-320.0, -31.3, 70.31)], [], [(0, 1, 3, 2), (2, 3, 7, 6), (6, 7, 5, 4), (4, 5, 1, 0), (2, 6, 4, 0), (7, 3, 1, 5)])
me_cube_020.polygons.foreach_set('use_smooth', [True] * 6)
_uv = me_cube_020.uv_layers.new(name='UVMap')
_uv.uv.foreach_set('vector', [-6.912, -16.47, -6.912, 17.47, 7.912, 17.47, 7.912, -16.47, -9.171, -16.47, -9.171, 17.47, 10.17, 17.47, 10.17, -16.47, 7.912, -16.47, 7.912, 17.47, -6.912, 17.47, -6.912, -16.47, 10.17, -16.47, 10.17, 17.47, -9.171, 17.47, -9.171, -16.47, -9.171, 7.912, 10.17, 7.912, 10.17, -6.912, -9.171, -6.912, 10.17, 7.912, -9.171, 7.912, -9.171, -6.912, 10.17, -6.912])
me_cube_020.use_remesh_fix_poles = True
me_cube_020.use_remesh_preserve_attributes = False
me_cube_020.use_mirror_vertex_groups = False
me_cube_020.update()
me_cube_021 = bpy.data.meshes.new('Cube.021')
me_cube_021.from_pydata([(383.3, 29.81, 0.855), (383.3, 29.81, 67.46), (383.3, 60.61, 0.855), (383.4, 60.46, 67.12), (422.0, 29.81, 0.855), (422.0, 29.81, 67.46), (422.0, 60.61, 0.855), (422.0, 60.61, 67.46)], [], [(0, 1, 3, 2), (2, 3, 7, 6), (6, 7, 5, 4), (4, 5, 1, 0), (2, 6, 4, 0), (7, 3, 1, 5)])
me_cube_021.polygons.foreach_set('use_smooth', [True] * 6)
_uv = me_cube_021.uv_layers.new(name='UVMap')
_uv.uv.foreach_set('vector', [0.375, 0.0, 0.625, 0.0, 0.625, 0.25, 0.375, 0.25, 0.375, 0.25, 0.625, 0.25, 0.625, 0.5, 0.375, 0.5, 0.375, 0.5, 0.625, 0.5, 0.625, 0.75, 0.375, 0.75, 0.375, 0.75, 0.625, 0.75, 0.625, 1.0, 0.375, 1.0, 0.125, 0.5, 0.375, 0.5, 0.375, 0.75, 0.125, 0.75, 0.625, 0.5, 0.875, 0.5, 0.875, 0.75, 0.625, 0.75])
me_cube_021.use_remesh_fix_poles = True
me_cube_021.use_remesh_preserve_attributes = False
me_cube_021.use_mirror_vertex_groups = False
me_cube_021.update()
me_cube_022 = bpy.data.meshes.new('Cube.022')
me_cube_022.from_pydata([(345.1, 29.81, 0.6887), (345.1, 29.81, 69.66), (345.1, 60.61, 0.6887), (345.1, 60.61, 69.66), (383.8, 29.81, 0.6887), (383.8, 29.81, 69.66), (383.8, 60.61, 0.6887), (383.8, 60.61, 69.66)], [], [(0, 1, 3, 2), (2, 3, 7, 6), (6, 7, 5, 4), (4, 5, 1, 0), (2, 6, 4, 0), (7, 3, 1, 5)])
me_cube_022.polygons.foreach_set('use_smooth', [True] * 6)
_uv = me_cube_022.uv_layers.new(name='UVMap')
_uv.uv.foreach_set('vector', [-7.199, -16.74, -7.199, 17.74, 8.199, 17.74, 8.199, -16.74, -9.191, -16.74, -9.191, 21.25, 10.19, 17.74, 10.19, -16.74, 8.199, -16.74, 8.199, 17.74, -7.199, 17.74, -7.199, -16.74, 10.19, -16.74, 10.19, 17.74, -9.191, 17.74, -9.191, -16.74, -9.191, 8.199, 10.19, 8.199, 10.19, -7.199, -9.191, -7.199, 10.19, 8.199, -9.191, 8.199, -9.191, -7.199, 10.19, -7.199])
me_cube_022.use_remesh_fix_poles = True
me_cube_022.use_remesh_preserve_attributes = False
me_cube_022.use_mirror_vertex_groups = False
me_cube_022.update()
me_cube_023 = bpy.data.meshes.new('Cube.023')
me_cube_023.from_pydata([(305.9, 29.81, 0.5518), (305.9, 29.81, 59.8), (305.9, 60.61, 0.5518), (305.9, 60.61, 59.8), (344.6, 29.81, 0.5518), (344.6, 29.81, 59.8), (344.6, 60.61, 0.5518), (344.6, 60.61, 59.8)], [], [(0, 1, 3, 2), (2, 3, 7, 6), (6, 7, 5, 4), (4, 5, 1, 0), (2, 6, 4, 0), (7, 3, 1, 5)])
me_cube_023.polygons.foreach_set('use_smooth', [True] * 6)
_uv = me_cube_023.uv_layers.new(name='UVMap')
_uv.uv.foreach_set('vector', [-7.199, -14.31, -7.199, 15.31, 8.199, 15.31, 8.199, -14.31, -9.191, -14.31, -9.191, 15.31, 10.19, 15.31, 10.19, -14.31, 8.199, -14.31, 8.199, 15.31, -7.199, 15.31, -7.199, -14.31, 10.19, -14.31, 10.19, 15.31, -9.191, 15.31, -9.191, -14.31, -9.191, 8.199, 10.19, 8.199, 10.19, -7.199, -9.191, -7.199, 10.19, 8.199, -9.191, 8.199, -9.191, -7.199, 10.19, -7.199])
me_cube_023.use_remesh_fix_poles = True
me_cube_023.use_remesh_preserve_attributes = False
me_cube_023.use_mirror_vertex_groups = False
me_cube_023.update()
me_cube_024 = bpy.data.meshes.new('Cube.024')
me_cube_024.from_pydata([(266.5, 29.81, 0.9632), (266.5, 29.81, 51.39), (266.5, 60.61, 0.9632), (266.5, 60.61, 51.39), (305.3, 29.81, 0.9632), (305.3, 29.81, 51.39), (305.3, 60.61, 0.9632), (305.3, 60.61, 51.39)], [], [(0, 1, 3, 2), (2, 3, 7, 6), (6, 7, 5, 4), (4, 5, 1, 0), (2, 6, 4, 0), (7, 3, 1, 5)])
me_cube_024.polygons.foreach_set('use_smooth', [True] * 6)
_uv = me_cube_024.uv_layers.new(name='UVMap')
_uv.uv.foreach_set('vector', [-7.199, -12.11, -7.199, 13.11, 8.199, 13.11, 8.199, -12.11, -9.191, -12.11, -9.191, 13.11, 10.19, 13.11, 10.19, -12.11, 8.199, -12.11, 8.199, 13.11, -7.199, 13.11, -7.199, -12.11, 10.19, -12.11, 10.19, 13.11, -9.191, 13.11, -9.191, -12.11, -9.191, 8.199, 10.19, 8.199, 10.19, -7.199, -9.191, -7.199, 10.19, 8.199, -9.191, 8.199, -9.191, -7.199, 10.19, -7.199])
me_cube_024.use_remesh_fix_poles = True
me_cube_024.use_remesh_preserve_attributes = False
me_cube_024.use_mirror_vertex_groups = False
me_cube_024.update()
me_cube_025 = bpy.data.meshes.new('Cube.025')
me_cube_025.from_pydata([(227.7, 29.81, 1.227), (227.7, 29.81, 69.13), (227.7, 60.61, 1.227), (227.7, 60.61, 69.13), (266.4, 29.81, 1.227), (266.4, 29.81, 69.13), (266.4, 60.61, 1.227), (266.4, 60.61, 69.13)], [], [(0, 1, 3, 2), (2, 3, 7, 6), (6, 7, 5, 4), (4, 5, 1, 0), (2, 6, 4, 0), (7, 3, 1, 5)])
me_cube_025.polygons.foreach_set('use_smooth', [True] * 6)
_uv = me_cube_025.uv_layers.new(name='UVMap')
_uv.uv.foreach_set('vector', [-7.199, -16.47, -7.199, 17.47, 8.199, 17.47, 8.199, -16.47, -9.191, -16.47, -9.191, 17.47, 10.19, 17.47, 10.19, -16.47, 8.199, -16.47, 8.199, 17.47, -7.199, 17.47, -7.199, -16.47, 10.19, -16.47, 10.19, 17.47, -9.191, 17.47, -9.191, -16.47, -9.191, 8.199, 10.19, 8.199, 10.19, -7.199, -9.191, -7.199, 10.19, 8.199, -9.191, 8.199, -9.191, -7.199, 10.19, -7.199])
me_cube_025.use_remesh_fix_poles = True
me_cube_025.use_remesh_preserve_attributes = False
me_cube_025.use_mirror_vertex_groups = False
me_cube_025.update()
me_cube_026 = bpy.data.meshes.new('Cube.026')
me_cube_026.from_pydata([(189.2, 29.81, 0.855), (189.2, 29.81, 67.46), (189.2, 60.61, 0.855), (189.2, 60.61, 67.46), (227.9, 29.81, 0.855), (227.9, 29.81, 67.46), (227.9, 60.61, 0.855), (227.9, 60.61, 67.46)], [], [(0, 1, 3, 2), (2, 3, 7, 6), (6, 7, 5, 4), (4, 5, 1, 0), (2, 6, 4, 0), (7, 3, 1, 5)])
me_cube_026.polygons.foreach_set('use_smooth', [True] * 6)
_uv = me_cube_026.uv_layers.new(name='UVMap')
_uv.uv.foreach_set('vector', [-7.199, -16.15, -7.199, 17.15, 8.199, 17.15, 8.199, -16.15, -9.191, -16.15, -9.191, 17.15, 10.19, 17.15, 10.19, -16.15, 8.199, -16.15, 8.199, 17.15, -7.199, 17.15, -7.199, -16.15, 10.19, -16.15, 10.19, 17.15, -9.191, 17.15, -9.191, -16.15, -9.191, 8.199, 10.19, 8.199, 10.19, -7.199, -9.191, -7.199, 10.19, 8.199, -9.191, 8.199, -9.191, -7.199, 10.19, -7.199])
me_cube_026.use_remesh_fix_poles = True
me_cube_026.use_remesh_preserve_attributes = False
me_cube_026.use_mirror_vertex_groups = False
me_cube_026.update()
me_cube_027 = bpy.data.meshes.new('Cube.027')
me_cube_027.from_pydata([(151.0, 29.81, 0.6887), (151.0, 29.81, 69.66), (151.0, 60.61, 0.6887), (151.0, 60.61, 69.66), (189.7, 29.81, 0.6887), (189.7, 29.81, 69.66), (189.7, 60.61, 0.6887), (189.7, 60.61, 69.66)], [], [(0, 1, 3, 2), (2, 3, 7, 6), (6, 7, 5, 4), (4, 5, 1, 0), (2, 6, 4, 0), (7, 3, 1, 5)])
me_cube_027.polygons.foreach_set('use_smooth', [True] * 6)
_uv = me_cube_027.uv_layers.new(name='UVMap')
_uv.uv.foreach_set('vector', [-7.199, -16.74, -7.199, 17.74, 8.199, 17.74, 8.199, -16.74, -9.191, -16.74, -9.191, 17.74, 10.19, 17.74, 10.19, -16.74, 8.199, -16.74, 8.199, 17.74, -7.199, 17.74, -7.199, -16.74, 10.19, -16.74, 10.19, 17.74, -9.191, 17.74, -9.191, -16.74, -9.191, 8.199, 10.19, 8.199, 10.19, -7.199, -9.191, -7.199, 10.19, 8.199, -9.191, 8.199, -9.191, -7.199, 10.19, -7.199])
me_cube_027.use_remesh_fix_poles = True
me_cube_027.use_remesh_preserve_attributes = False
me_cube_027.use_mirror_vertex_groups = False
me_cube_027.update()
me_cube_028 = bpy.data.meshes.new('Cube.028')
me_cube_028.from_pydata([(111.8, 29.81, 0.5518), (111.8, 29.81, 59.8), (111.8, 60.61, 0.5518), (111.8, 60.61, 59.8), (150.5, 29.81, 0.5518), (150.5, 29.81, 59.8), (150.5, 60.61, 0.5518), (150.5, 60.61, 59.8)], [], [(0, 1, 3, 2), (2, 3, 7, 6), (6, 7, 5, 4), (4, 5, 1, 0), (2, 6, 4, 0), (7, 3, 1, 5)])
me_cube_028.polygons.foreach_set('use_smooth', [True] * 6)
_uv = me_cube_028.uv_layers.new(name='UVMap')
_uv.uv.foreach_set('vector', [-7.199, -14.31, -7.199, 15.31, 8.199, 15.31, 8.199, -14.31, -9.191, -14.31, -9.191, 15.31, 10.19, 15.31, 10.19, -14.31, 8.199, -14.31, 8.199, 15.31, -7.199, 15.31, -7.199, -14.31, 10.19, -14.31, 10.19, 15.31, -9.191, 15.31, -9.191, -14.31, -9.191, 8.199, 10.19, 8.199, 10.19, -7.199, -9.191, -7.199, 10.19, 8.199, -9.191, 8.199, -9.191, -7.199, 10.19, -7.199])
me_cube_028.use_remesh_fix_poles = True
me_cube_028.use_remesh_preserve_attributes = False
me_cube_028.use_mirror_vertex_groups = False
me_cube_028.update()
me_cube_029 = bpy.data.meshes.new('Cube.029')
me_cube_029.from_pydata([(72.43, 29.81, 0.9632), (72.43, 29.81, 51.39), (72.43, 60.61, 0.9632), (72.43, 60.61, 51.39), (111.2, 29.81, 0.9632), (111.2, 29.81, 51.39), (111.2, 60.61, 0.9632), (111.2, 60.61, 51.39)], [], [(0, 1, 3, 2), (2, 3, 7, 6), (6, 7, 5, 4), (4, 5, 1, 0), (2, 6, 4, 0), (7, 3, 1, 5)])
me_cube_029.polygons.foreach_set('use_smooth', [True] * 6)
_uv = me_cube_029.uv_layers.new(name='UVMap')
_uv.uv.foreach_set('vector', [-7.199, -12.11, -7.199, 13.11, 8.199, 13.11, 8.199, -12.11, -9.191, -12.11, -9.191, 13.11, 10.19, 13.11, 10.19, -12.11, 8.199, -12.11, 8.199, 13.11, -7.199, 13.11, -7.199, -12.11, 10.19, -12.11, 10.19, 13.11, -9.191, 13.11, -9.191, -12.11, -9.191, 8.199, 10.19, 8.199, 10.19, -7.199, -9.191, -7.199, 10.19, 8.199, -9.191, 8.199, -9.191, -7.199, 10.19, -7.199])
me_cube_029.use_remesh_fix_poles = True
me_cube_029.use_remesh_preserve_attributes = False
me_cube_029.use_mirror_vertex_groups = False
me_cube_029.update()
me_cube_030 = bpy.data.meshes.new('Cube.030')
me_cube_030.from_pydata([(33.58, 29.81, 1.227), (33.58, 29.81, 69.13), (33.58, 60.61, 1.227), (33.58, 60.61, 69.13), (72.34, 29.81, 1.227), (72.34, 29.81, 69.13), (72.34, 60.61, 1.227), (72.34, 60.61, 69.13)], [], [(0, 1, 3, 2), (2, 3, 7, 6), (6, 7, 5, 4), (4, 5, 1, 0), (2, 6, 4, 0), (7, 3, 1, 5)])
me_cube_030.polygons.foreach_set('use_smooth', [True] * 6)
_uv = me_cube_030.uv_layers.new(name='UVMap')
_uv.uv.foreach_set('vector', [-7.199, -16.47, -7.199, 17.47, 8.199, 17.47, 8.199, -16.47, -9.191, -16.47, -9.191, 17.47, 10.19, 17.47, 10.19, -16.47, 8.199, -16.47, 8.199, 17.47, -7.199, 17.47, -7.199, -16.47, 10.19, -16.47, 10.19, 17.47, -9.191, 17.47, -9.191, -16.47, -9.191, 8.199, 10.19, 8.199, 10.19, -7.199, -9.191, -7.199, 10.19, 8.199, -9.191, 8.199, -9.191, -7.199, 10.19, -7.199])
me_cube_030.use_remesh_fix_poles = True
me_cube_030.use_remesh_preserve_attributes = False
me_cube_030.use_mirror_vertex_groups = False
me_cube_030.update()
me_cube_031 = bpy.data.meshes.new('Cube.031')
me_cube_031.from_pydata([(-7.085, 28.61, 1.855), (-7.085, 28.61, 68.46), (-7.085, 59.41, 1.855), (-7.085, 59.41, 68.46), (31.68, 28.61, 1.855), (31.68, 28.61, 68.46), (31.68, 59.41, 1.855), (31.68, 59.41, 68.46)], [], [(0, 1, 3, 2), (2, 3, 7, 6), (6, 7, 5, 4), (4, 5, 1, 0), (2, 6, 4, 0), (7, 3, 1, 5)])
me_cube_031.polygons.foreach_set('use_smooth', [True] * 6)
_uv = me_cube_031.uv_layers.new(name='UVMap')
_uv.uv.foreach_set('vector', [-7.199, -16.15, -7.199, 17.15, 8.199, 17.15, 8.199, -16.15, -9.191, -16.15, -9.191, 17.15, 10.19, 17.15, 10.19, -16.15, 8.199, -16.15, 8.199, 17.15, -7.199, 17.15, -7.199, -16.15, 10.19, -16.15, 10.19, 17.15, -9.191, 17.15, -9.191, -16.15, -9.191, 8.199, 10.19, 8.199, 10.19, -7.199, -9.191, -7.199, 10.19, 8.199, -9.191, 8.199, -9.191, -7.199, 10.19, -7.199])
me_cube_031.use_remesh_fix_poles = True
me_cube_031.use_remesh_preserve_attributes = False
me_cube_031.use_mirror_vertex_groups = False
me_cube_031.update()
me_cube_032 = bpy.data.meshes.new('Cube.032')
me_cube_032.from_pydata([(-45.28, 28.61, 1.689), (-45.28, 28.61, 70.66), (-45.28, 59.41, 1.689), (-45.28, 59.41, 70.66), (-6.516, 28.61, 1.689), (-6.516, 28.61, 70.66), (-6.516, 59.41, 1.689), (-6.516, 59.41, 70.66)], [], [(0, 1, 3, 2), (2, 3, 7, 6), (6, 7, 5, 4), (4, 5, 1, 0), (2, 6, 4, 0), (7, 3, 1, 5)])
me_cube_032.polygons.foreach_set('use_smooth', [True] * 6)
_uv = me_cube_032.uv_layers.new(name='UVMap')
_uv.uv.foreach_set('vector', [-7.199, -16.74, -7.199, 17.74, 8.199, 17.74, 8.199, -16.74, -9.191, -16.74, -9.191, 17.74, 10.19, 17.74, 10.19, -16.74, 8.199, -16.74, 8.199, 17.74, -7.199, 17.74, -7.199, -16.74, 10.19, -16.74, 10.19, 17.74, -9.191, 17.74, -9.191, -16.74, -9.191, 8.199, 10.19, 8.199, 10.19, -7.199, -9.191, -7.199, 10.19, 8.199, -9.191, 8.199, -9.191, -7.199, 10.19, -7.199])
me_cube_032.use_remesh_fix_poles = True
me_cube_032.use_remesh_preserve_attributes = False
me_cube_032.use_mirror_vertex_groups = False
me_cube_032.update()
me_cube_033 = bpy.data.meshes.new('Cube.033')
me_cube_033.from_pydata([(-84.48, 28.61, 1.552), (-84.48, 28.61, 60.8), (-84.48, 59.41, 1.552), (-84.48, 59.41, 60.8), (-45.72, 28.61, 1.552), (-45.72, 28.61, 60.8), (-45.72, 59.41, 1.552), (-45.72, 59.41, 60.8)], [], [(0, 1, 3, 2), (2, 3, 7, 6), (6, 7, 5, 4), (4, 5, 1, 0), (2, 6, 4, 0), (7, 3, 1, 5)])
me_cube_033.polygons.foreach_set('use_smooth', [True] * 6)
_uv = me_cube_033.uv_layers.new(name='UVMap')
_uv.uv.foreach_set('vector', [-7.199, -14.31, -7.199, 15.31, 8.199, 15.31, 8.199, -14.31, -9.191, -14.31, -9.191, 15.31, 10.19, 15.31, 10.19, -14.31, 8.199, -14.31, 8.199, 15.31, -7.199, 15.31, -7.199, -14.31, 10.19, -14.31, 10.19, 15.31, -9.191, 15.31, -9.191, -14.31, -9.191, 8.199, 10.19, 8.199, 10.19, -7.199, -9.191, -7.199, 10.19, 8.199, -9.191, 8.199, -9.191, -7.199, 10.19, -7.199])
me_cube_033.use_remesh_fix_poles = True
me_cube_033.use_remesh_preserve_attributes = False
me_cube_033.use_mirror_vertex_groups = False
me_cube_033.update()
me_cube_034 = bpy.data.meshes.new('Cube.034')
me_cube_034.from_pydata([(-123.8, 28.61, 1.963), (-123.8, 28.61, 52.39), (-123.8, 59.41, 1.963), (-123.8, 59.41, 52.39), (-85.07, 28.61, 1.963), (-85.07, 28.61, 52.39), (-85.07, 59.41, 1.963), (-85.07, 59.41, 52.39)], [], [(0, 1, 3, 2), (2, 3, 7, 6), (6, 7, 5, 4), (4, 5, 1, 0), (2, 6, 4, 0), (7, 3, 1, 5)])
me_cube_034.polygons.foreach_set('use_smooth', [True] * 6)
_uv = me_cube_034.uv_layers.new(name='UVMap')
_uv.uv.foreach_set('vector', [-7.199, -12.11, -7.199, 13.11, 8.199, 13.11, 8.199, -12.11, -9.191, -12.11, -9.191, 13.11, 10.19, 13.11, 10.19, -12.11, 8.199, -12.11, 8.199, 13.11, -7.199, 13.11, -7.199, -12.11, 10.19, -12.11, 10.19, 13.11, -9.191, 13.11, -9.191, -12.11, -9.191, 8.199, 10.19, 8.199, 10.19, -7.199, -9.191, -7.199, 10.19, 8.199, -9.191, 8.199, -9.191, -7.199, 10.19, -7.199])
me_cube_034.use_remesh_fix_poles = True
me_cube_034.use_remesh_preserve_attributes = False
me_cube_034.use_mirror_vertex_groups = False
me_cube_034.update()
me_cube_035 = bpy.data.meshes.new('Cube.035')
me_cube_035.from_pydata([(-162.7, 28.61, 2.227), (-162.7, 28.61, 70.13), (-162.7, 59.41, 2.227), (-162.7, 59.41, 70.13), (-123.9, 28.61, 2.227), (-123.9, 28.61, 70.13), (-123.9, 59.41, 2.227), (-123.9, 59.41, 70.13)], [], [(0, 1, 3, 2), (2, 3, 7, 6), (6, 7, 5, 4), (4, 5, 1, 0), (2, 6, 4, 0), (7, 3, 1, 5)])
me_cube_035.polygons.foreach_set('use_smooth', [True] * 6)
_uv = me_cube_035.uv_layers.new(name='UVMap')
_uv.uv.foreach_set('vector', [-7.199, -16.47, -7.199, 17.47, 8.199, 17.47, 8.199, -16.47, -9.191, -16.47, -9.191, 17.47, 10.19, 17.47, 10.19, -16.47, 8.199, -16.47, 8.199, 17.47, -7.199, 17.47, -7.199, -16.47, 10.19, -16.47, 10.19, 17.47, -9.191, 17.47, -9.191, -16.47, -9.191, 8.199, 10.19, 8.199, 10.19, -7.199, -9.191, -7.199, 10.19, 8.199, -9.191, 8.199, -9.191, -7.199, 10.19, -7.199])
me_cube_035.use_remesh_fix_poles = True
me_cube_035.use_remesh_preserve_attributes = False
me_cube_035.use_mirror_vertex_groups = False
me_cube_035.update()
me_cube_036 = bpy.data.meshes.new('Cube.036')
me_cube_036.from_pydata([(-201.2, 28.61, 1.855), (-201.2, 28.61, 68.46), (-201.2, 59.41, 1.855), (-201.2, 59.41, 68.46), (-162.4, 28.61, 1.855), (-162.4, 28.61, 68.46), (-162.4, 59.41, 1.855), (-162.4, 59.41, 68.46)], [], [(0, 1, 3, 2), (2, 3, 7, 6), (6, 7, 5, 4), (4, 5, 1, 0), (2, 6, 4, 0), (7, 3, 1, 5)])
me_cube_036.polygons.foreach_set('use_smooth', [True] * 6)
_uv = me_cube_036.uv_layers.new(name='UVMap')
_uv.uv.foreach_set('vector', [-7.199, -16.15, -7.199, 17.15, 8.199, 17.15, 8.199, -16.15, -9.191, -16.15, -9.191, 17.15, 10.19, 17.15, 10.19, -16.15, 8.199, -16.15, 8.199, 17.15, -7.199, 17.15, -7.199, -16.15, 10.19, -16.15, 10.19, 17.15, -9.191, 17.15, -9.191, -16.15, -9.191, 8.199, 10.19, 8.199, 10.19, -7.199, -9.191, -7.199, 10.19, 8.199, -9.191, 8.199, -9.191, -7.199, 10.19, -7.199])
me_cube_036.use_remesh_fix_poles = True
me_cube_036.use_remesh_preserve_attributes = False
me_cube_036.use_mirror_vertex_groups = False
me_cube_036.update()
me_cube_037 = bpy.data.meshes.new('Cube.037')
me_cube_037.from_pydata([(-239.4, 28.61, 1.689), (-239.4, 28.61, 70.66), (-239.4, 59.41, 1.689), (-239.4, 59.41, 70.66), (-200.6, 28.61, 1.689), (-200.6, 28.61, 70.66), (-200.6, 59.41, 1.689), (-200.6, 59.41, 70.66)], [], [(0, 1, 3, 2), (2, 3, 7, 6), (6, 7, 5, 4), (4, 5, 1, 0), (2, 6, 4, 0), (7, 3, 1, 5)])
me_cube_037.polygons.foreach_set('use_smooth', [True] * 6)
_uv = me_cube_037.uv_layers.new(name='UVMap')
_uv.uv.foreach_set('vector', [-7.199, -16.74, -7.199, 17.74, 8.199, 17.74, 8.199, -16.74, -9.191, -16.74, -9.191, 17.74, 10.19, 17.74, 10.19, -16.74, 8.199, -16.74, 8.199, 17.74, -7.199, 17.74, -7.199, -16.74, 10.19, -16.74, 10.19, 17.74, -9.191, 17.74, -9.191, -16.74, -9.191, 8.199, 10.19, 8.199, 10.19, -7.199, -9.191, -7.199, 10.19, 8.199, -9.191, 8.199, -9.191, -7.199, 10.19, -7.199])
me_cube_037.use_remesh_fix_poles = True
me_cube_037.use_remesh_preserve_attributes = False
me_cube_037.use_mirror_vertex_groups = False
me_cube_037.update()
me_cube_038 = bpy.data.meshes.new('Cube.038')
me_cube_038.from_pydata([(-278.6, 28.61, 1.552), (-278.6, 28.61, 60.8), (-278.6, 59.41, 1.552), (-278.6, 59.41, 60.8), (-239.8, 28.61, 1.552), (-239.8, 28.61, 60.8), (-239.8, 59.41, 1.552), (-239.8, 59.41, 60.8)], [], [(0, 1, 3, 2), (2, 3, 7, 6), (6, 7, 5, 4), (4, 5, 1, 0), (2, 6, 4, 0), (7, 3, 1, 5)])
me_cube_038.polygons.foreach_set('use_smooth', [True] * 6)
_uv = me_cube_038.uv_layers.new(name='UVMap')
_uv.uv.foreach_set('vector', [-7.199, -14.31, -7.199, 15.31, 8.199, 15.31, 8.199, -14.31, -9.191, -14.31, -9.191, 15.31, 10.19, 15.31, 10.19, -14.31, 8.199, -14.31, 8.199, 15.31, -7.199, 15.31, -7.199, -14.31, 10.19, -14.31, 10.19, 15.31, -9.191, 15.31, -9.191, -14.31, -9.191, 8.199, 10.19, 8.199, 10.19, -7.199, -9.191, -7.199, 10.19, 8.199, -9.191, 8.199, -9.191, -7.199, 10.19, -7.199])
me_cube_038.use_remesh_fix_poles = True
me_cube_038.use_remesh_preserve_attributes = False
me_cube_038.use_mirror_vertex_groups = False
me_cube_038.update()
me_cube_039 = bpy.data.meshes.new('Cube.039')
me_cube_039.from_pydata([(-317.9, 28.61, 1.963), (-317.9, 28.61, 52.39), (-317.9, 59.41, 1.963), (-317.9, 59.41, 52.39), (-279.1, 28.61, 1.963), (-279.1, 28.61, 52.39), (-279.1, 59.41, 1.963), (-279.1, 59.41, 52.39)], [], [(0, 1, 3, 2), (2, 3, 7, 6), (6, 7, 5, 4), (4, 5, 1, 0), (2, 6, 4, 0), (7, 3, 1, 5)])
me_cube_039.polygons.foreach_set('use_smooth', [True] * 6)
_uv = me_cube_039.uv_layers.new(name='UVMap')
_uv.uv.foreach_set('vector', [-7.199, -12.11, -7.199, 13.11, 8.199, 13.11, 8.199, -12.11, -9.191, -12.11, -9.191, 13.11, 10.19, 13.11, 10.19, -12.11, 8.199, -12.11, 8.199, 13.11, -7.199, 13.11, -7.199, -12.11, 10.19, -12.11, 10.19, 13.11, -9.191, 13.11, -9.191, -12.11, -9.191, 8.199, 10.19, 8.199, 10.19, -7.199, -9.191, -7.199, 10.19, 8.199, -9.191, 8.199, -9.191, -7.199, 10.19, -7.199])
me_cube_039.use_remesh_fix_poles = True
me_cube_039.use_remesh_preserve_attributes = False
me_cube_039.use_mirror_vertex_groups = False
me_cube_039.update()
me_cube_040 = bpy.data.meshes.new('Cube.040')
me_cube_040.from_pydata([(-356.8, 28.61, 2.227), (-356.8, 28.61, 70.13), (-356.8, 59.41, 2.227), (-356.8, 59.41, 70.13), (-318.0, 28.61, 2.227), (-318.0, 28.61, 70.13), (-318.0, 59.41, 2.227), (-318.0, 59.41, 70.13)], [], [(0, 1, 3, 2), (2, 3, 7, 6), (6, 7, 5, 4), (4, 5, 1, 0), (2, 6, 4, 0), (7, 3, 1, 5)])
me_cube_040.polygons.foreach_set('use_smooth', [True] * 6)
_uv = me_cube_040.uv_layers.new(name='UVMap')
_uv.uv.foreach_set('vector', [-7.199, -16.47, -7.199, 17.47, 8.199, 17.47, 8.199, -16.47, -9.191, -16.47, -9.191, 17.47, 10.19, 17.47, 10.19, -16.47, 8.199, -16.47, 8.199, 17.47, -7.199, 17.47, -7.199, -16.47, 10.19, -16.47, 10.19, 17.47, -9.191, 17.47, -9.191, -16.47, -9.191, 8.199, 10.19, 8.199, 10.19, -7.199, -9.191, -7.199, 10.19, 8.199, -9.191, 8.199, -9.191, -7.199, 10.19, -7.199])
me_cube_040.use_remesh_fix_poles = True
me_cube_040.use_remesh_preserve_attributes = False
me_cube_040.use_mirror_vertex_groups = False
me_cube_040.update()
me_cube_041 = bpy.data.meshes.new('Cube.041')
me_cube_041.from_pydata([(-399.3, -59.79, 1.037), (-399.3, -59.79, 67.64), (-399.3, -30.14, 1.037), (-399.3, -30.14, 67.64), (-360.6, -59.79, 1.037), (-360.6, -59.79, 67.64), (-360.6, -30.14, 1.037), (-360.6, -30.14, 67.64)], [], [(0, 1, 3, 2), (2, 3, 7, 6), (6, 7, 5, 4), (4, 5, 1, 0), (2, 6, 4, 0), (7, 3, 1, 5)])
me_cube_041.polygons.foreach_set('use_smooth', [True] * 6)
_uv = me_cube_041.uv_layers.new(name='UVMap')
_uv.uv.foreach_set('vector', [-6.912, -16.15, -6.912, 17.15, 7.912, 17.15, 7.912, -16.15, -9.171, -16.15, -9.171, 17.15, 10.17, 17.15, 10.17, -16.15, 7.912, -16.15, 7.912, 17.15, -6.912, 17.15, -6.912, -16.15, 10.17, -16.15, 10.17, 17.15, -9.171, 17.15, -9.171, -16.15, -9.171, 7.912, 10.17, 7.912, 10.17, -6.912, -9.171, -6.912, 10.17, 7.912, -9.171, 7.912, -9.171, -6.912, 10.17, -6.912])
me_cube_041.use_remesh_fix_poles = True
me_cube_041.use_remesh_preserve_attributes = False
me_cube_041.use_mirror_vertex_groups = False
me_cube_041.update()
me_cube_042 = bpy.data.meshes.new('Cube.042')
me_cube_042.from_pydata([(-437.4, -59.79, 0.8703), (-437.4, -59.79, 69.85), (-437.4, -30.14, 0.8703), (-437.4, -30.14, 69.85), (-398.7, -59.79, 0.8703), (-398.7, -59.79, 69.85), (-398.7, -30.14, 0.8703), (-398.7, -30.14, 69.85)], [], [(0, 1, 3, 2), (2, 3, 7, 6), (6, 7, 5, 4), (4, 5, 1, 0), (2, 6, 4, 0), (7, 3, 1, 5)])
me_cube_042.polygons.foreach_set('use_smooth', [True] * 6)
_uv = me_cube_042.uv_layers.new(name='UVMap')
_uv.uv.foreach_set('vector', [-6.912, -16.74, -6.912, 17.74, 7.912, 17.74, 7.912, -16.74, -9.171, -16.74, -9.171, 17.74, 10.17, 17.74, 10.17, -16.74, 7.912, -16.74, 7.912, 17.74, -6.912, 17.74, -6.912, -16.74, 10.17, -16.74, 10.17, 17.74, -9.171, 17.74, -9.171, -16.74, -9.171, 7.912, 10.17, 7.912, 10.17, -6.912, -9.171, -6.912, 10.17, 7.912, -9.171, 7.912, -9.171, -6.912, 10.17, -6.912])
me_cube_042.use_remesh_fix_poles = True
me_cube_042.use_remesh_preserve_attributes = False
me_cube_042.use_mirror_vertex_groups = False
me_cube_042.update()
me_cube_043 = bpy.data.meshes.new('Cube.043')
me_cube_043.from_pydata([(-476.5, -59.79, 0.7334), (-476.5, -59.79, 59.98), (-476.5, -30.14, 0.7334), (-476.5, -30.14, 59.98), (-437.8, -59.79, 0.7334), (-437.8, -59.79, 59.98), (-437.8, -30.14, 0.7334), (-437.8, -30.14, 59.98)], [], [(0, 1, 3, 2), (2, 3, 7, 6), (6, 7, 5, 4), (4, 5, 1, 0), (2, 6, 4, 0), (7, 3, 1, 5)])
me_cube_043.polygons.foreach_set('use_smooth', [True] * 6)
_uv = me_cube_043.uv_layers.new(name='UVMap')
_uv.uv.foreach_set('vector', [-6.912, -14.31, -6.912, 15.31, 7.912, 15.31, 7.912, -14.31, -9.171, -14.31, -9.171, 15.31, 10.17, 15.31, 10.17, -14.31, 7.912, -14.31, 7.912, 15.31, -6.912, 15.31, -6.912, -14.31, 10.17, -14.31, 10.17, 15.31, -9.171, 15.31, -9.171, -14.31, -9.171, 7.912, 10.17, 7.912, 10.17, -6.912, -9.171, -6.912, 10.17, 7.912, -9.171, 7.912, -9.171, -6.912, 10.17, -6.912])
me_cube_043.use_remesh_fix_poles = True
me_cube_043.use_remesh_preserve_attributes = False
me_cube_043.use_mirror_vertex_groups = False
me_cube_043.update()
me_cube_044 = bpy.data.meshes.new('Cube.044')
me_cube_044.from_pydata([(-515.8, -59.79, 1.145), (-515.8, -59.79, 51.57), (-515.8, -30.14, 1.145), (-515.8, -30.14, 51.57), (-477.1, -59.79, 1.145), (-477.1, -59.79, 51.57), (-477.1, -30.14, 1.145), (-477.1, -30.14, 51.57)], [], [(0, 1, 3, 2), (2, 3, 7, 6), (6, 7, 5, 4), (4, 5, 1, 0), (2, 6, 4, 0), (7, 3, 1, 5)])
me_cube_044.polygons.foreach_set('use_smooth', [True] * 6)
_uv = me_cube_044.uv_layers.new(name='UVMap')
_uv.uv.foreach_set('vector', [-6.912, -12.11, -6.912, 13.11, 7.912, 13.11, 7.912, -12.11, -9.171, -12.11, -9.171, 13.11, 10.17, 13.11, 10.17, -12.11, 7.912, -12.11, 7.912, 13.11, -6.912, 13.11, -6.912, -12.11, 10.17, -12.11, 10.17, 13.11, -9.171, 13.11, -9.171, -12.11, -9.171, 7.912, 10.17, 7.912, 10.17, -6.912, -9.171, -6.912, 10.17, 7.912, -9.171, 7.912, -9.171, -6.912, 10.17, -6.912])
me_cube_044.use_remesh_fix_poles = True
me_cube_044.use_remesh_preserve_attributes = False
me_cube_044.use_mirror_vertex_groups = False
me_cube_044.update()
me_cube_045 = bpy.data.meshes.new('Cube.045')
me_cube_045.from_pydata([(-554.6, -59.79, 1.408), (-554.6, -59.79, 69.31), (-554.6, -30.14, 1.408), (-554.6, -30.14, 69.31), (-515.9, -59.79, 1.408), (-515.9, -59.79, 69.31), (-515.9, -30.14, 1.408), (-515.9, -30.14, 69.31)], [], [(0, 1, 3, 2), (2, 3, 7, 6), (6, 7, 5, 4), (4, 5, 1, 0), (2, 6, 4, 0), (7, 3, 1, 5)])
me_cube_045.polygons.foreach_set('use_smooth', [True] * 6)
_uv = me_cube_045.uv_layers.new(name='UVMap')
_uv.uv.foreach_set('vector', [-6.912, -16.47, -6.912, 17.47, 7.912, 17.47, 7.912, -16.47, -9.171, -16.47, -9.171, 17.47, 10.17, 21.1, 10.17, -16.47, 7.912, -16.47, 7.912, 17.47, -6.912, 17.47, -6.912, -16.47, 10.17, -16.47, 10.17, 17.47, -9.171, 17.47, -9.171, -16.47, -9.171, 7.912, 10.17, 7.912, 10.17, -6.912, -9.171, -6.912, 10.17, 7.912, -9.171, 7.912, -9.171, -6.912, 10.17, -6.912])
me_cube_045.use_remesh_fix_poles = True
me_cube_045.use_remesh_preserve_attributes = False
me_cube_045.use_mirror_vertex_groups = False
me_cube_045.update()
me_cube_046 = bpy.data.meshes.new('Cube.046')
me_cube_046.from_pydata([(-593.0, -59.79, 1.037), (-593.0, -59.79, 67.64), (-593.0, -30.14, 1.037), (-593.0, -30.14, 67.64), (-554.3, -59.79, 1.037), (-554.3, -59.79, 67.64), (-554.3, -30.14, 1.037), (-554.3, -30.14, 67.64)], [], [(0, 1, 3, 2), (2, 3, 7, 6), (6, 7, 5, 4), (4, 5, 1, 0), (2, 6, 4, 0), (7, 3, 1, 5)])
me_cube_046.polygons.foreach_set('use_smooth', [True] * 6)
_uv = me_cube_046.uv_layers.new(name='UVMap')
_uv.uv.foreach_set('vector', [-6.912, -16.15, -6.912, 17.15, 7.912, 17.15, 7.912, -16.15, -9.171, -16.15, -9.171, 17.15, 10.17, 17.15, 10.17, -16.15, 7.912, -16.15, 7.912, 17.15, -6.912, 17.15, -6.912, -16.15, 10.17, -16.15, 10.17, 17.15, -9.171, 17.15, -13.24, -16.15, -9.171, 7.912, 10.17, 7.912, 10.17, -6.912, -9.171, -6.912, 10.17, 7.912, -9.171, 7.912, -9.171, -6.912, 10.17, -6.912])
me_cube_046.use_remesh_fix_poles = True
me_cube_046.use_remesh_preserve_attributes = False
me_cube_046.use_mirror_vertex_groups = False
me_cube_046.update()
me_cube_047 = bpy.data.meshes.new('Cube.047')
me_cube_047.from_pydata([(-631.1, -59.79, 0.8703), (-631.1, -59.79, 69.85), (-631.1, -30.14, 0.8703), (-631.1, -30.14, 69.85), (-592.4, -59.79, 0.8703), (-592.4, -59.79, 69.85), (-592.4, -30.14, 0.8703), (-592.4, -30.14, 69.85)], [], [(0, 1, 3, 2), (2, 3, 7, 6), (6, 7, 5, 4), (4, 5, 1, 0), (2, 6, 4, 0), (7, 3, 1, 5)])
me_cube_047.polygons.foreach_set('use_smooth', [True] * 6)
_uv = me_cube_047.uv_layers.new(name='UVMap')
_uv.uv.foreach_set('vector', [-6.912, -16.74, -6.912, 17.74, 7.912, 17.74, 7.912, -16.74, -9.171, -16.74, -9.171, 17.74, 10.17, 17.74, 10.17, -16.74, 7.912, -16.74, 7.912, 17.74, -6.912, 17.74, -6.912, -16.74, 10.17, -16.74, 10.17, 17.74, -9.171, 17.74, -9.171, -16.74, -9.171, 7.912, 10.17, 7.912, 10.17, -6.912, -9.171, -6.912, 10.17, 7.912, -9.171, 7.912, -9.171, -6.912, 10.17, -6.912])
me_cube_047.use_remesh_fix_poles = True
me_cube_047.use_remesh_preserve_attributes = False
me_cube_047.use_mirror_vertex_groups = False
me_cube_047.update()
me_cube_048 = bpy.data.meshes.new('Cube.048')
me_cube_048.from_pydata([(-670.2, -59.79, 0.7334), (-670.2, -59.79, 59.98), (-670.2, -30.14, 0.7334), (-670.2, -30.14, 59.98), (-631.5, -59.79, 0.7334), (-631.5, -59.79, 59.98), (-631.5, -30.14, 0.7334), (-631.5, -30.14, 59.98)], [], [(0, 1, 3, 2), (2, 3, 7, 6), (6, 7, 5, 4), (4, 5, 1, 0), (2, 6, 4, 0), (7, 3, 1, 5)])
me_cube_048.polygons.foreach_set('use_smooth', [True] * 6)
_uv = me_cube_048.uv_layers.new(name='UVMap')
_uv.uv.foreach_set('vector', [-6.912, -14.31, -6.912, 15.31, 7.912, 15.31, 7.912, -14.31, -9.171, -14.31, -9.171, 15.31, 10.17, 15.31, 10.17, -14.31, 7.912, -14.31, 7.912, 15.31, -6.912, 15.31, -6.912, -14.31, 10.17, -14.31, 10.17, 15.31, -9.171, 15.31, -9.171, -14.31, -9.171, 7.912, 10.17, 7.912, 10.17, -6.912, -9.171, -6.912, 10.17, 7.912, -9.171, 7.912, -9.171, -6.912, 10.17, -6.912])
me_cube_048.use_remesh_fix_poles = True
me_cube_048.use_remesh_preserve_attributes = False
me_cube_048.use_mirror_vertex_groups = False
me_cube_048.update()
me_cube_049 = bpy.data.meshes.new('Cube.049')
me_cube_049.from_pydata([(-709.5, -59.79, 1.145), (-709.5, -59.79, 51.57), (-709.5, -30.14, 1.145), (-709.5, -30.14, 51.57), (-670.8, -59.79, 1.145), (-670.8, -59.79, 51.57), (-670.8, -30.14, 1.145), (-670.8, -30.14, 51.57)], [], [(0, 1, 3, 2), (2, 3, 7, 6), (6, 7, 5, 4), (4, 5, 1, 0), (2, 6, 4, 0), (7, 3, 1, 5)])
me_cube_049.polygons.foreach_set('use_smooth', [True] * 6)
_uv = me_cube_049.uv_layers.new(name='UVMap')
_uv.uv.foreach_set('vector', [-6.912, -12.11, -6.912, 13.11, 7.912, 13.11, 7.912, -12.11, -9.171, -12.11, -9.171, 13.11, 10.17, 13.11, 10.17, -12.11, 7.912, -12.11, 7.912, 13.11, -6.912, 13.11, -6.912, -12.11, 10.17, -12.11, 10.17, 13.11, -9.171, 13.11, -9.171, -12.11, -9.171, 7.912, 10.17, 7.912, 10.17, -6.912, -9.171, -6.912, 10.17, 7.912, -9.171, 7.912, -9.171, -6.912, 10.17, -6.912])
me_cube_049.use_remesh_fix_poles = True
me_cube_049.use_remesh_preserve_attributes = False
me_cube_049.use_mirror_vertex_groups = False
me_cube_049.update()
me_cube_050 = bpy.data.meshes.new('Cube.050')
me_cube_050.from_pydata([(-748.2, -59.79, 1.408), (-748.2, -59.79, 69.31), (-748.2, -30.14, 1.408), (-748.2, -30.14, 69.31), (-709.6, -59.79, 1.408), (-709.6, -59.79, 69.31), (-709.6, -30.14, 1.408), (-709.6, -30.14, 69.31)], [], [(0, 1, 3, 2), (2, 3, 7, 6), (6, 7, 5, 4), (4, 5, 1, 0), (2, 6, 4, 0), (7, 3, 1, 5)])
me_cube_050.polygons.foreach_set('use_smooth', [True] * 6)
_uv = me_cube_050.uv_layers.new(name='UVMap')
_uv.uv.foreach_set('vector', [-6.912, -16.47, -6.912, 17.47, 7.912, 17.47, 7.912, -16.47, -9.171, -16.47, -9.171, 17.47, 10.17, 17.47, 10.17, -16.47, 7.912, -16.47, 7.912, 17.47, -6.912, 17.47, -6.912, -16.47, 10.17, -16.47, 10.17, 17.47, -9.171, 17.47, -9.171, -16.47, -9.171, 7.912, 10.17, 7.912, 10.17, -6.912, -9.171, -6.912, 10.17, 7.912, -9.171, 7.912, -9.171, -6.912, 10.17, -6.912])
me_cube_050.use_remesh_fix_poles = True
me_cube_050.use_remesh_preserve_attributes = False
me_cube_050.use_mirror_vertex_groups = False
me_cube_050.update()
me_cube_051 = bpy.data.meshes.new('Cube.051')
me_cube_051.from_pydata([(-788.8, -60.95, 2.037), (-788.8, -60.95, 68.64), (-788.8, -31.3, 2.037), (-788.8, -31.3, 68.64), (-750.1, -60.95, 2.037), (-750.1, -60.95, 68.64), (-750.1, -31.3, 2.037), (-750.1, -31.3, 68.64)], [], [(0, 1, 3, 2), (2, 3, 7, 6), (6, 7, 5, 4), (4, 5, 1, 0), (2, 6, 4, 0), (7, 3, 1, 5)])
me_cube_051.polygons.foreach_set('use_smooth', [True] * 6)
_uv = me_cube_051.uv_layers.new(name='UVMap')
_uv.uv.foreach_set('vector', [-6.912, -16.15, -6.912, 17.15, 7.912, 17.15, 7.912, -16.15, -9.171, -16.15, -9.171, 17.15, 10.17, 17.15, 10.17, -16.15, 7.912, -16.15, 7.912, 17.15, -6.912, 17.15, -6.912, -16.15, 10.17, -16.15, 10.17, 17.15, -9.171, 17.15, -9.171, -16.15, -9.171, 7.912, 10.17, 7.912, 10.17, -6.912, -9.171, -6.912, 10.17, 7.912, -9.171, 7.912, -9.171, -6.912, 10.17, -6.912])
me_cube_051.use_remesh_fix_poles = True
me_cube_051.use_remesh_preserve_attributes = False
me_cube_051.use_mirror_vertex_groups = False
me_cube_051.update()
me_cube_052 = bpy.data.meshes.new('Cube.052')
me_cube_052.from_pydata([(-826.9, -60.95, 1.87), (-826.9, -60.95, 70.85), (-826.9, -31.3, 1.87), (-826.9, -31.3, 70.85), (-788.3, -60.95, 1.87), (-788.3, -60.95, 70.85), (-788.3, -31.3, 1.87), (-788.3, -31.3, 70.85)], [], [(0, 1, 3, 2), (2, 3, 7, 6), (6, 7, 5, 4), (4, 5, 1, 0), (2, 6, 4, 0), (7, 3, 1, 5)])
me_cube_052.polygons.foreach_set('use_smooth', [True] * 6)
_uv = me_cube_052.uv_layers.new(name='UVMap')
_uv.uv.foreach_set('vector', [-6.912, -16.74, -6.912, 17.74, 7.912, 17.74, 7.912, -16.74, -9.171, -16.74, -9.171, 19.81, 10.17, 17.74, 10.17, -16.74, 7.912, -16.74, 7.912, 17.74, -6.912, 17.74, -6.912, -16.74, 10.17, -16.74, 10.17, 17.74, -9.171, 17.74, -9.171, -16.74, -9.171, 7.912, 10.17, 7.912, 10.17, -6.912, -9.171, -6.912, 10.17, 7.912, -9.171, 7.912, -9.171, -6.912, 10.17, -6.912])
me_cube_052.use_remesh_fix_poles = True
me_cube_052.use_remesh_preserve_attributes = False
me_cube_052.use_mirror_vertex_groups = False
me_cube_052.update()
me_cube_053 = bpy.data.meshes.new('Cube.053')
me_cube_053.from_pydata([(-866.1, -60.95, 1.733), (-866.1, -60.95, 60.98), (-866.1, -31.3, 1.733), (-866.1, -31.3, 60.98), (-827.4, -60.95, 1.733), (-827.4, -60.95, 60.98), (-827.4, -31.3, 1.733), (-827.4, -31.3, 60.98)], [], [(0, 1, 3, 2), (2, 3, 7, 6), (6, 7, 5, 4), (4, 5, 1, 0), (2, 6, 4, 0), (7, 3, 1, 5)])
me_cube_053.polygons.foreach_set('use_smooth', [True] * 6)
_uv = me_cube_053.uv_layers.new(name='UVMap')
_uv.uv.foreach_set('vector', [-6.912, -14.31, -6.912, 15.31, 7.912, 15.31, 7.912, -14.31, -9.171, -14.31, -9.171, 15.31, 10.17, 15.31, 10.17, -14.31, 7.912, -14.31, 7.912, 15.31, -6.912, 15.31, -6.912, -14.31, 10.17, -14.31, 10.17, 15.31, -9.171, 15.31, -9.171, -14.31, -9.171, 7.912, 10.17, 7.912, 10.17, -6.912, -9.171, -6.912, 10.17, 7.912, -9.171, 7.912, -9.171, -6.912, 10.17, -6.912])
me_cube_053.use_remesh_fix_poles = True
me_cube_053.use_remesh_preserve_attributes = False
me_cube_053.use_mirror_vertex_groups = False
me_cube_053.update()
me_cube_054 = bpy.data.meshes.new('Cube.054')
me_cube_054.from_pydata([(-905.3, -60.95, 2.145), (-905.3, -60.95, 52.57), (-905.3, -31.3, 2.145), (-905.3, -31.3, 52.57), (-866.6, -60.95, 2.145), (-866.6, -60.95, 52.57), (-866.6, -31.3, 2.145), (-866.6, -31.3, 52.57)], [], [(0, 1, 3, 2), (2, 3, 7, 6), (6, 7, 5, 4), (4, 5, 1, 0), (2, 6, 4, 0), (7, 3, 1, 5)])
me_cube_054.polygons.foreach_set('use_smooth', [True] * 6)
_uv = me_cube_054.uv_layers.new(name='UVMap')
_uv.uv.foreach_set('vector', [-6.912, -12.11, -6.912, 13.11, 7.912, 13.11, 7.912, -12.11, -9.171, -12.11, -9.171, 13.11, 10.17, 13.11, 10.17, -12.11, 7.912, -12.11, 7.912, 13.11, -6.912, 13.11, -6.912, -12.11, 10.17, -12.11, 10.17, 13.11, -9.171, 13.11, -9.171, -12.11, -9.171, 7.912, 10.17, 7.912, 10.17, -6.912, -9.171, -6.912, 10.17, 7.912, -9.171, 7.912, -9.171, -6.912, 10.17, -6.912])
me_cube_054.use_remesh_fix_poles = True
me_cube_054.use_remesh_preserve_attributes = False
me_cube_054.use_mirror_vertex_groups = False
me_cube_054.update()
me_cube_055 = bpy.data.meshes.new('Cube.055')
me_cube_055.from_pydata([(-944.1, -60.95, 2.408), (-944.1, -60.95, 70.31), (-944.1, -31.3, 2.408), (-944.1, -31.3, 70.31), (-905.4, -60.95, 2.408), (-905.4, -60.95, 70.31), (-905.4, -31.3, 2.408), (-905.4, -31.3, 70.31)], [], [(0, 1, 3, 2), (2, 3, 7, 6), (6, 7, 5, 4), (4, 5, 1, 0), (2, 6, 4, 0), (7, 3, 1, 5)])
me_cube_055.polygons.foreach_set('use_smooth', [True] * 6)
_uv = me_cube_055.uv_layers.new(name='UVMap')
_uv.uv.foreach_set('vector', [-6.912, -16.47, -6.912, 17.47, 7.912, 17.47, 7.912, -16.47, -9.171, -16.47, -9.171, 17.47, 10.17, 17.47, 10.17, -16.47, 7.912, -16.47, 7.912, 17.47, -6.912, 17.47, -6.912, -16.47, 10.17, -16.47, 10.17, 17.47, -9.171, 17.47, -9.171, -16.47, -9.171, 7.912, 10.17, 7.912, 10.17, -6.912, -9.171, -6.912, 10.17, 7.912, -9.171, 7.912, -9.171, -6.912, 10.17, -6.912])
me_cube_055.use_remesh_fix_poles = True
me_cube_055.use_remesh_preserve_attributes = False
me_cube_055.use_mirror_vertex_groups = False
me_cube_055.update()
me_cube_056 = bpy.data.meshes.new('Cube.056')
me_cube_056.from_pydata([(-982.5, -60.95, 2.037), (-982.5, -60.95, 68.64), (-982.5, -31.3, 2.037), (-982.5, -31.3, 68.64), (-943.8, -60.95, 2.037), (-943.8, -60.95, 68.64), (-943.8, -31.3, 2.037), (-943.8, -31.3, 68.64)], [], [(0, 1, 3, 2), (2, 3, 7, 6), (6, 7, 5, 4), (4, 5, 1, 0), (2, 6, 4, 0), (7, 3, 1, 5)])
me_cube_056.polygons.foreach_set('use_smooth', [True] * 6)
_uv = me_cube_056.uv_layers.new(name='UVMap')
_uv.uv.foreach_set('vector', [-6.912, -16.15, -6.912, 17.15, 7.912, 17.15, 7.912, -16.15, -9.171, -16.15, -9.171, 17.15, 10.17, 17.15, 10.17, -20.12, 7.912, -16.15, 7.912, 17.15, -6.912, 17.15, -6.912, -16.15, 14.14, -16.15, 10.17, 17.15, -9.171, 17.15, -9.171, -16.15, -9.171, 7.912, 10.17, 7.912, 10.17, -6.912, -9.171, -6.912, 10.17, 7.912, -9.171, 7.912, -9.171, -6.912, 10.17, -6.912])
me_cube_056.use_remesh_fix_poles = True
me_cube_056.use_remesh_preserve_attributes = False
me_cube_056.use_mirror_vertex_groups = False
me_cube_056.update()
me_cube_057 = bpy.data.meshes.new('Cube.057')
me_cube_057.from_pydata([(-1021.0, -60.95, 1.87), (-1021.0, -60.95, 70.85), (-1021.0, -31.3, 1.87), (-1021.0, -31.3, 70.85), (-981.9, -60.95, 1.87), (-981.9, -60.95, 70.85), (-981.9, -31.3, 1.87), (-981.9, -31.3, 70.85)], [], [(0, 1, 3, 2), (2, 3, 7, 6), (6, 7, 5, 4), (4, 5, 1, 0), (2, 6, 4, 0), (7, 3, 1, 5)])
me_cube_057.polygons.foreach_set('use_smooth', [True] * 6)
_uv = me_cube_057.uv_layers.new(name='UVMap')
_uv.uv.foreach_set('vector', [-6.912, -16.74, -6.912, 17.74, 7.912, 17.74, 7.912, -16.74, -9.171, -16.74, -9.171, 17.74, 10.17, 17.74, 10.17, -16.74, 7.912, -16.74, 7.912, 17.74, -6.912, 17.74, -6.912, -16.74, 10.17, -16.74, 10.17, 17.74, -9.171, 17.74, -9.171, -16.74, -9.171, 7.912, 10.17, 7.912, 10.17, -6.912, -9.171, -6.912, 10.17, 7.912, -9.171, 7.912, -9.171, -6.912, 10.17, -6.912])
me_cube_057.use_remesh_fix_poles = True
me_cube_057.use_remesh_preserve_attributes = False
me_cube_057.use_mirror_vertex_groups = False
me_cube_057.update()
me_cube_058 = bpy.data.meshes.new('Cube.058')
me_cube_058.from_pydata([(-1060.0, -60.95, 1.733), (-1060.0, -60.95, 60.98), (-1060.0, -31.3, 1.733), (-1060.0, -31.3, 60.98), (-1021.0, -60.95, 1.733), (-1021.0, -60.95, 60.98), (-1021.0, -31.3, 1.733), (-1021.0, -31.3, 60.98)], [], [(0, 1, 3, 2), (2, 3, 7, 6), (6, 7, 5, 4), (4, 5, 1, 0), (2, 6, 4, 0), (7, 3, 1, 5)])
me_cube_058.polygons.foreach_set('use_smooth', [True] * 6)
_uv = me_cube_058.uv_layers.new(name='UVMap')
_uv.uv.foreach_set('vector', [-6.912, -14.31, -6.912, 15.31, 7.912, 15.31, 7.912, -14.31, -9.171, -14.31, -9.171, 15.31, 10.17, 15.31, 10.17, -14.31, 7.912, -14.31, 7.912, 15.31, -6.912, 15.31, -6.912, -14.31, 10.17, -14.31, 10.17, 15.31, -9.171, 15.31, -9.171, -14.31, -9.171, 7.912, 10.17, 7.912, 10.17, -6.912, -9.171, -6.912, 10.17, 7.912, -9.171, 7.912, -9.171, -6.912, 10.17, -6.912])
me_cube_058.use_remesh_fix_poles = True
me_cube_058.use_remesh_preserve_attributes = False
me_cube_058.use_mirror_vertex_groups = False
me_cube_058.update()
me_cube_059 = bpy.data.meshes.new('Cube.059')
me_cube_059.from_pydata([(-1099.0, -60.95, 2.145), (-1099.0, -60.95, 52.57), (-1099.0, -31.3, 2.145), (-1099.0, -31.3, 52.57), (-1060.0, -60.95, 2.145), (-1060.0, -60.95, 52.57), (-1060.0, -31.3, 2.145), (-1060.0, -31.3, 52.57)], [], [(0, 1, 3, 2), (2, 3, 7, 6), (6, 7, 5, 4), (4, 5, 1, 0), (2, 6, 4, 0), (7, 3, 1, 5)])
me_cube_059.polygons.foreach_set('use_smooth', [True] * 6)
_uv = me_cube_059.uv_layers.new(name='UVMap')
_uv.uv.foreach_set('vector', [-6.912, -12.11, -6.912, 13.11, 7.912, 13.11, 7.912, -12.11, -9.171, -12.11, -9.171, 13.11, 10.17, 13.11, 10.17, -12.11, 7.912, -12.11, 7.912, 13.11, -6.912, 13.11, -6.912, -12.11, 10.17, -12.11, 10.17, 13.11, -9.171, 13.11, -9.171, -12.11, -9.171, 7.912, 10.17, 7.912, 10.17, -6.912, -9.171, -6.912, 10.17, 7.912, -9.171, 7.912, -9.171, -6.912, 10.17, -6.912])
me_cube_059.use_remesh_fix_poles = True
me_cube_059.use_remesh_preserve_attributes = False
me_cube_059.use_mirror_vertex_groups = False
me_cube_059.update()
me_cube_060 = bpy.data.meshes.new('Cube.060')
me_cube_060.from_pydata([(-1138.0, -60.95, 2.408), (-1138.0, -60.95, 70.31), (-1138.0, -31.3, 2.408), (-1138.0, -31.3, 70.31), (-1099.0, -60.95, 2.408), (-1099.0, -60.95, 70.31), (-1099.0, -31.3, 2.408), (-1099.0, -31.3, 70.31)], [], [(0, 1, 3, 2), (2, 3, 7, 6), (6, 7, 5, 4), (4, 5, 1, 0), (2, 6, 4, 0), (7, 3, 1, 5)])
me_cube_060.polygons.foreach_set('use_smooth', [True] * 6)
_uv = me_cube_060.uv_layers.new(name='UVMap')
_uv.uv.foreach_set('vector', [-6.912, -16.47, -6.912, 17.47, 7.912, 17.47, 7.912, -16.47, -9.171, -16.47, -9.171, 17.47, 10.17, 17.47, 10.17, -16.47, 7.912, -16.47, 7.912, 17.47, -6.912, 17.47, -6.912, -16.47, 10.17, -16.47, 10.17, 17.47, -9.171, 17.47, -9.171, -16.47, -9.171, 7.912, 10.17, 7.912, 10.17, -6.912, -9.171, -6.912, 10.17, 7.912, -9.171, 7.912, -9.171, -6.912, 10.17, -6.912])
me_cube_060.use_remesh_fix_poles = True
me_cube_060.use_remesh_preserve_attributes = False
me_cube_060.use_mirror_vertex_groups = False
me_cube_060.update()
me_cube_061 = bpy.data.meshes.new('Cube.061')
me_cube_061.from_pydata([(-395.9, 29.81, 0.855), (-395.9, 29.81, 67.46), (-395.9, 60.61, 0.855), (-395.9, 60.61, 67.46), (-357.1, 29.81, 0.855), (-357.1, 29.81, 67.46), (-357.1, 60.61, 0.855), (-357.1, 60.61, 67.46)], [], [(0, 1, 3, 2), (2, 3, 7, 6), (6, 7, 5, 4), (4, 5, 1, 0), (2, 6, 4, 0), (7, 3, 1, 5)])
me_cube_061.polygons.foreach_set('use_smooth', [True] * 6)
_uv = me_cube_061.uv_layers.new(name='UVMap')
_uv.uv.foreach_set('vector', [-7.199, -16.15, -7.199, 17.15, 8.199, 17.15, 8.199, -16.15, -9.191, -16.15, -9.191, 17.15, 10.19, 17.15, 10.19, -16.15, 8.199, -16.15, 8.199, 17.15, -7.199, 17.15, -7.199, -16.15, 10.19, -16.15, 10.19, 17.15, -9.191, 17.15, -9.191, -16.15, -9.191, 8.199, 10.19, 8.199, 10.19, -7.199, -9.191, -7.199, 10.19, 8.199, -9.191, 8.199, -9.191, -7.199, 10.19, -7.199])
me_cube_061.use_remesh_fix_poles = True
me_cube_061.use_remesh_preserve_attributes = False
me_cube_061.use_mirror_vertex_groups = False
me_cube_061.update()
me_cube_062 = bpy.data.meshes.new('Cube.062')
me_cube_062.from_pydata([(-434.1, 29.81, 0.6887), (-434.1, 29.81, 69.66), (-434.1, 60.61, 0.6887), (-434.1, 60.61, 69.66), (-395.3, 29.81, 0.6887), (-395.3, 29.81, 69.66), (-395.3, 60.61, 0.6887), (-395.3, 60.61, 69.66)], [], [(0, 1, 3, 2), (2, 3, 7, 6), (6, 7, 5, 4), (4, 5, 1, 0), (2, 6, 4, 0), (7, 3, 1, 5)])
me_cube_062.polygons.foreach_set('use_smooth', [True] * 6)
_uv = me_cube_062.uv_layers.new(name='UVMap')
_uv.uv.foreach_set('vector', [-7.199, -16.74, -7.199, 17.74, 8.199, 17.74, 8.199, -16.74, -9.191, -16.74, -9.191, 17.74, 10.19, 17.74, 10.19, -16.74, 8.199, -16.74, 8.199, 17.74, -7.199, 17.74, -7.199, -16.74, 10.19, -16.74, 10.19, 17.74, -9.191, 17.74, -9.191, -16.74, -9.191, 8.199, 10.19, 8.199, 10.19, -7.199, -9.191, -7.199, 10.19, 8.199, -9.191, 8.199, -9.191, -7.199, 10.19, -7.199])
me_cube_062.use_remesh_fix_poles = True
me_cube_062.use_remesh_preserve_attributes = False
me_cube_062.use_mirror_vertex_groups = False
me_cube_062.update()
me_cube_063 = bpy.data.meshes.new('Cube.063')
me_cube_063.from_pydata([(-473.3, 29.81, 0.5518), (-473.3, 29.81, 59.8), (-473.3, 60.61, 0.5518), (-473.3, 60.61, 59.8), (-434.5, 29.81, 0.5518), (-434.5, 29.81, 59.8), (-434.5, 60.61, 0.5518), (-434.5, 60.61, 59.8)], [], [(0, 1, 3, 2), (2, 3, 7, 6), (6, 7, 5, 4), (4, 5, 1, 0), (2, 6, 4, 0), (7, 3, 1, 5)])
me_cube_063.polygons.foreach_set('use_smooth', [True] * 6)
_uv = me_cube_063.uv_layers.new(name='UVMap')
_uv.uv.foreach_set('vector', [-7.199, -14.31, -7.199, 15.31, 8.199, 15.31, 8.199, -14.31, -9.191, -14.31, -9.191, 15.31, 10.19, 15.31, 10.19, -14.31, 8.199, -14.31, 8.199, 15.31, -7.199, 15.31, -7.199, -14.31, 10.19, -14.31, 10.19, 15.31, -9.191, 15.31, -9.191, -14.31, -9.191, 8.199, 10.19, 8.199, 10.19, -7.199, -9.191, -7.199, 10.19, 8.199, -9.191, 8.199, -9.191, -7.199, 10.19, -7.199])
me_cube_063.use_remesh_fix_poles = True
me_cube_063.use_remesh_preserve_attributes = False
me_cube_063.use_mirror_vertex_groups = False
me_cube_063.update()
me_cube_064 = bpy.data.meshes.new('Cube.064')
me_cube_064.from_pydata([(-512.6, 29.81, 0.9632), (-512.6, 29.81, 51.39), (-512.6, 60.61, 0.9632), (-512.6, 60.61, 51.39), (-473.9, 29.81, 0.9632), (-473.9, 29.81, 51.39), (-473.9, 60.61, 0.9632), (-473.9, 60.61, 51.39)], [], [(0, 1, 3, 2), (2, 3, 7, 6), (6, 7, 5, 4), (4, 5, 1, 0), (2, 6, 4, 0), (7, 3, 1, 5)])
me_cube_064.polygons.foreach_set('use_smooth', [True] * 6)
_uv = me_cube_064.uv_layers.new(name='UVMap')
_uv.uv.foreach_set('vector', [-7.199, -12.11, -7.199, 13.11, 8.199, 13.11, 8.199, -12.11, -9.191, -12.11, -9.191, 13.11, 10.19, 13.11, 10.19, -12.11, 8.199, -12.11, 8.199, 13.11, -7.199, 13.11, -7.199, -12.11, 10.19, -12.11, 10.19, 13.11, -9.191, 13.11, -9.191, -12.11, -9.191, 8.199, 10.19, 8.199, 10.19, -7.199, -9.191, -7.199, 10.19, 8.199, -9.191, 8.199, -9.191, -7.199, 10.19, -7.199])
me_cube_064.use_remesh_fix_poles = True
me_cube_064.use_remesh_preserve_attributes = False
me_cube_064.use_mirror_vertex_groups = False
me_cube_064.update()
me_cube_065 = bpy.data.meshes.new('Cube.065')
me_cube_065.from_pydata([(-551.5, 29.81, 1.227), (-551.5, 29.81, 69.13), (-551.5, 60.61, 1.227), (-551.5, 60.61, 69.13), (-512.7, 29.81, 1.227), (-512.7, 29.81, 69.13), (-512.7, 60.61, 1.227), (-512.7, 60.61, 69.13)], [], [(0, 1, 3, 2), (2, 3, 7, 6), (6, 7, 5, 4), (4, 5, 1, 0), (2, 6, 4, 0), (7, 3, 1, 5)])
me_cube_065.polygons.foreach_set('use_smooth', [True] * 6)
_uv = me_cube_065.uv_layers.new(name='UVMap')
_uv.uv.foreach_set('vector', [-7.199, -16.47, -7.199, 17.47, 8.199, 17.47, 8.199, -16.47, -9.191, -16.47, -9.191, 17.47, 10.19, 17.47, 10.19, -16.47, 8.199, -16.47, 8.199, 17.47, -7.199, 17.47, -7.199, -16.47, 10.19, -16.47, 10.19, 17.47, -9.191, 17.47, -9.191, -16.47, -9.191, 8.199, 10.19, 8.199, 10.19, -7.199, -9.191, -7.199, 10.19, 8.199, -9.191, 8.199, -9.191, -7.199, 10.19, -7.199])
me_cube_065.use_remesh_fix_poles = True
me_cube_065.use_remesh_preserve_attributes = False
me_cube_065.use_mirror_vertex_groups = False
me_cube_065.update()
me_cube_066 = bpy.data.meshes.new('Cube.066')
me_cube_066.from_pydata([(-590.0, 29.81, 0.855), (-590.0, 29.81, 67.46), (-590.0, 60.61, 0.855), (-590.0, 60.61, 67.46), (-551.2, 29.81, 0.855), (-551.2, 29.81, 67.46), (-551.2, 60.61, 0.855), (-551.2, 60.61, 67.46)], [], [(0, 1, 3, 2), (2, 3, 7, 6), (6, 7, 5, 4), (4, 5, 1, 0), (2, 6, 4, 0), (7, 3, 1, 5)])
me_cube_066.polygons.foreach_set('use_smooth', [True] * 6)
_uv = me_cube_066.uv_layers.new(name='UVMap')
_uv.uv.foreach_set('vector', [-7.199, -16.15, -7.199, 17.15, 8.199, 17.15, 8.199, -16.15, -9.191, -16.15, -9.191, 17.15, 10.19, 17.15, 10.19, -16.15, 8.199, -16.15, 8.199, 17.15, -7.199, 17.15, -7.199, -16.15, 10.19, -16.15, 10.19, 17.15, -9.191, 17.15, -9.191, -16.15, -9.191, 8.199, 10.19, 8.199, 10.19, -7.199, -9.191, -7.199, 10.19, 8.199, -9.191, 8.199, -9.191, -7.199, 10.19, -7.199])
me_cube_066.use_remesh_fix_poles = True
me_cube_066.use_remesh_preserve_attributes = False
me_cube_066.use_mirror_vertex_groups = False
me_cube_066.update()
me_cube_067 = bpy.data.meshes.new('Cube.067')
me_cube_067.from_pydata([(-628.2, 29.81, 0.6887), (-628.2, 29.81, 69.66), (-628.2, 60.61, 0.6887), (-628.2, 60.61, 69.66), (-589.4, 29.81, 0.6887), (-589.4, 29.81, 69.66), (-589.4, 60.61, 0.6887), (-589.4, 60.61, 69.66)], [], [(0, 1, 3, 2), (2, 3, 7, 6), (6, 7, 5, 4), (4, 5, 1, 0), (2, 6, 4, 0), (7, 3, 1, 5)])
me_cube_067.polygons.foreach_set('use_smooth', [True] * 6)
_uv = me_cube_067.uv_layers.new(name='UVMap')
_uv.uv.foreach_set('vector', [-7.199, -16.74, -7.199, 17.74, 8.199, 17.74, 8.199, -16.74, -9.191, -16.74, -9.191, 17.74, 10.19, 17.74, 10.19, -16.74, 8.199, -16.74, 8.199, 17.74, -7.199, 17.74, -7.199, -16.74, 10.19, -16.74, 10.19, 17.74, -9.191, 17.74, -9.191, -16.74, -9.191, 8.199, 10.19, 8.199, 10.19, -7.199, -9.191, -7.199, 10.19, 8.199, -9.191, 8.199, -9.191, -7.199, 10.19, -7.199])
me_cube_067.use_remesh_fix_poles = True
me_cube_067.use_remesh_preserve_attributes = False
me_cube_067.use_mirror_vertex_groups = False
me_cube_067.update()
me_cube_068 = bpy.data.meshes.new('Cube.068')
me_cube_068.from_pydata([(-667.4, 29.81, 0.5518), (-667.4, 29.81, 59.8), (-667.4, 60.61, 0.5518), (-667.4, 60.61, 59.8), (-628.6, 29.81, 0.5518), (-628.6, 29.81, 59.8), (-628.6, 60.61, 0.5518), (-628.6, 60.61, 59.8)], [], [(0, 1, 3, 2), (2, 3, 7, 6), (6, 7, 5, 4), (4, 5, 1, 0), (2, 6, 4, 0), (7, 3, 1, 5)])
me_cube_068.polygons.foreach_set('use_smooth', [True] * 6)
_uv = me_cube_068.uv_layers.new(name='UVMap')
_uv.uv.foreach_set('vector', [-7.199, -14.31, -7.199, 15.31, 8.199, 15.31, 8.199, -14.31, -9.191, -14.31, -9.191, 15.31, 10.19, 15.31, 10.19, -14.31, 8.199, -14.31, 8.199, 15.31, -7.199, 15.31, -7.199, -14.31, 10.19, -14.31, 10.19, 15.31, -9.191, 15.31, -9.191, -14.31, -9.191, 8.199, 10.19, 8.199, 10.19, -7.199, -9.191, -7.199, 10.19, 8.199, -9.191, 8.199, -9.191, -7.199, 10.19, -7.199])
me_cube_068.use_remesh_fix_poles = True
me_cube_068.use_remesh_preserve_attributes = False
me_cube_068.use_mirror_vertex_groups = False
me_cube_068.update()
me_cube_069 = bpy.data.meshes.new('Cube.069')
me_cube_069.from_pydata([(-706.7, 29.81, 0.9632), (-706.7, 29.81, 51.39), (-706.7, 60.61, 0.9632), (-706.7, 60.61, 51.39), (-668.0, 29.81, 0.9632), (-668.0, 29.81, 51.39), (-668.0, 60.61, 0.9632), (-668.0, 60.61, 51.39)], [], [(0, 1, 3, 2), (2, 3, 7, 6), (6, 7, 5, 4), (4, 5, 1, 0), (2, 6, 4, 0), (7, 3, 1, 5)])
me_cube_069.polygons.foreach_set('use_smooth', [True] * 6)
_uv = me_cube_069.uv_layers.new(name='UVMap')
_uv.uv.foreach_set('vector', [-7.199, -12.11, -7.199, 13.11, 8.199, 13.11, 8.199, -12.11, -9.191, -12.11, -9.191, 13.11, 10.19, 13.11, 10.19, -12.11, 8.199, -12.11, 8.199, 13.11, -7.199, 13.11, -7.199, -12.11, 10.19, -12.11, 10.19, 13.11, -9.191, 13.11, -9.191, -12.11, -9.191, 8.199, 10.19, 8.199, 10.19, -7.199, -9.191, -7.199, 10.19, 8.199, -9.191, 8.199, -9.191, -7.199, 10.19, -7.199])
me_cube_069.use_remesh_fix_poles = True
me_cube_069.use_remesh_preserve_attributes = False
me_cube_069.use_mirror_vertex_groups = False
me_cube_069.update()
me_cube_070 = bpy.data.meshes.new('Cube.070')
me_cube_070.from_pydata([(-745.6, 29.81, 1.227), (-745.6, 29.81, 69.13), (-745.6, 60.61, 1.227), (-745.6, 60.61, 69.13), (-706.8, 29.81, 1.227), (-706.8, 29.81, 69.13), (-706.8, 60.61, 1.227), (-706.8, 60.61, 69.13)], [], [(0, 1, 3, 2), (2, 3, 7, 6), (6, 7, 5, 4), (4, 5, 1, 0), (2, 6, 4, 0), (7, 3, 1, 5)])
me_cube_070.polygons.foreach_set('use_smooth', [True] * 6)
_uv = me_cube_070.uv_layers.new(name='UVMap')
_uv.uv.foreach_set('vector', [-7.199, -16.47, -7.199, 17.47, 8.199, 17.47, 8.199, -16.47, -9.191, -16.47, -9.191, 17.47, 10.19, 17.47, 10.19, -16.47, 8.199, -16.47, 8.199, 17.47, -7.199, 17.47, -7.199, -16.47, 10.19, -16.47, 10.19, 17.47, -9.191, 17.47, -9.191, -16.47, -9.191, 8.199, 10.19, 8.199, 10.19, -7.199, -9.191, -7.199, 10.19, 8.199, -9.191, 8.199, -9.191, -7.199, 10.19, -7.199])
me_cube_070.use_remesh_fix_poles = True
me_cube_070.use_remesh_preserve_attributes = False
me_cube_070.use_mirror_vertex_groups = False
me_cube_070.update()
me_cube_071 = bpy.data.meshes.new('Cube.071')
me_cube_071.from_pydata([(-786.2, 28.61, 1.855), (-786.2, 28.61, 68.46), (-786.2, 59.41, 1.855), (-786.2, 59.41, 68.46), (-747.5, 28.61, 1.855), (-747.5, 28.61, 68.46), (-747.5, 59.41, 1.855), (-747.5, 59.41, 68.46)], [], [(0, 1, 3, 2), (2, 3, 7, 6), (6, 7, 5, 4), (4, 5, 1, 0), (2, 6, 4, 0), (7, 3, 1, 5)])
me_cube_071.polygons.foreach_set('use_smooth', [True] * 6)
_uv = me_cube_071.uv_layers.new(name='UVMap')
_uv.uv.foreach_set('vector', [-7.199, -16.15, -7.199, 17.15, 8.199, 17.15, 8.199, -16.15, -9.191, -16.15, -9.191, 17.15, 10.19, 17.46, 10.19, -16.15, 8.199, -16.15, 8.199, 17.15, -7.199, 17.15, -7.199, -16.15, 10.19, -16.15, 10.19, 17.15, -9.191, 17.15, -9.191, -16.15, -9.191, 8.199, 10.19, 8.199, 10.19, -7.199, -9.191, -7.199, 10.19, 8.199, -9.191, 8.199, -9.191, -7.199, 10.19, -7.199])
me_cube_071.use_remesh_fix_poles = True
me_cube_071.use_remesh_preserve_attributes = False
me_cube_071.use_mirror_vertex_groups = False
me_cube_071.update()
me_cube_072 = bpy.data.meshes.new('Cube.072')
me_cube_072.from_pydata([(-824.4, 28.61, 1.689), (-824.4, 28.61, 70.66), (-824.4, 59.41, 1.689), (-824.4, 59.41, 70.66), (-785.7, 28.61, 1.689), (-785.7, 28.61, 70.66), (-785.7, 59.41, 1.689), (-785.7, 59.41, 70.66)], [], [(0, 1, 3, 2), (2, 3, 7, 6), (6, 7, 5, 4), (4, 5, 1, 0), (2, 6, 4, 0), (7, 3, 1, 5)])
me_cube_072.polygons.foreach_set('use_smooth', [True] * 6)
_uv = me_cube_072.uv_layers.new(name='UVMap')
_uv.uv.foreach_set('vector', [-7.199, -16.74, -7.199, 17.74, 8.199, 17.74, 8.199, -16.74, -9.191, -16.74, -9.191, 17.74, 10.19, 17.74, 10.19, -16.74, 8.199, -16.74, 8.199, 17.74, -7.199, 17.74, -7.199, -16.74, 10.19, -16.74, 10.19, 17.74, -9.191, 17.74, -9.191, -16.74, -9.191, 8.199, 10.19, 8.199, 10.19, -7.199, -9.191, -7.199, 10.19, 8.199, -9.191, 8.199, -9.191, -7.199, 10.19, -7.199])
me_cube_072.use_remesh_fix_poles = True
me_cube_072.use_remesh_preserve_attributes = False
me_cube_072.use_mirror_vertex_groups = False
me_cube_072.update()
me_cube_073 = bpy.data.meshes.new('Cube.073')
me_cube_073.from_pydata([(-863.6, 28.61, 1.552), (-863.6, 28.61, 60.8), (-863.6, 59.41, 1.552), (-863.6, 59.41, 60.8), (-824.9, 28.61, 1.552), (-824.9, 28.61, 60.8), (-824.9, 59.41, 1.552), (-824.9, 59.41, 60.8)], [], [(0, 1, 3, 2), (2, 3, 7, 6), (6, 7, 5, 4), (4, 5, 1, 0), (2, 6, 4, 0), (7, 3, 1, 5)])
me_cube_073.polygons.foreach_set('use_smooth', [True] * 6)
_uv = me_cube_073.uv_layers.new(name='UVMap')
_uv.uv.foreach_set('vector', [-7.199, -14.31, -7.199, 15.31, 8.199, 15.31, 8.199, -14.31, -9.191, -14.31, -9.191, 15.31, 10.19, 15.31, 10.19, -14.31, 8.199, -14.31, 8.199, 15.31, -7.199, 15.31, -7.199, -14.31, 10.19, -14.31, 10.19, 15.31, -9.191, 15.31, -9.191, -14.31, -9.191, 8.199, 10.19, 8.199, 10.19, -7.199, -9.191, -7.199, 10.19, 8.199, -9.191, 8.199, -9.191, -7.199, 10.19, -7.199])
me_cube_073.use_remesh_fix_poles = True
me_cube_073.use_remesh_preserve_attributes = False
me_cube_073.use_mirror_vertex_groups = False
me_cube_073.update()
me_cube_074 = bpy.data.meshes.new('Cube.074')
me_cube_074.from_pydata([(-903.0, 28.61, 1.963), (-903.0, 28.61, 52.39), (-903.0, 59.41, 1.963), (-903.0, 59.41, 52.39), (-864.2, 28.61, 1.963), (-864.2, 28.61, 52.39), (-864.2, 59.41, 1.963), (-864.2, 59.41, 52.39)], [], [(0, 1, 3, 2), (2, 3, 7, 6), (6, 7, 5, 4), (4, 5, 1, 0), (2, 6, 4, 0), (7, 3, 1, 5)])
me_cube_074.polygons.foreach_set('use_smooth', [True] * 6)
_uv = me_cube_074.uv_layers.new(name='UVMap')
_uv.uv.foreach_set('vector', [-7.199, -12.11, -7.199, 13.11, 8.199, 13.11, 8.199, -12.11, -9.191, -12.11, -9.191, 13.11, 10.19, 13.11, 10.19, -12.11, 8.199, -12.11, 8.199, 13.11, -7.199, 13.11, -7.199, -12.11, 10.19, -12.11, 10.19, 13.11, -9.191, 13.11, -9.191, -12.11, -9.191, 8.199, 10.19, 8.199, 10.19, -7.199, -9.191, -7.199, 10.19, 8.199, -9.191, 8.199, -9.191, -7.199, 10.19, -7.199])
me_cube_074.use_remesh_fix_poles = True
me_cube_074.use_remesh_preserve_attributes = False
me_cube_074.use_mirror_vertex_groups = False
me_cube_074.update()
me_cube_075 = bpy.data.meshes.new('Cube.075')
me_cube_075.from_pydata([(-941.8, 28.61, 2.227), (-941.8, 28.61, 70.13), (-941.8, 59.41, 2.227), (-941.8, 59.41, 70.13), (-903.1, 28.61, 2.227), (-903.1, 28.61, 70.13), (-903.1, 59.41, 2.227), (-903.1, 59.41, 70.13)], [], [(0, 1, 3, 2), (2, 3, 7, 6), (6, 7, 5, 4), (4, 5, 1, 0), (2, 6, 4, 0), (7, 3, 1, 5)])
me_cube_075.polygons.foreach_set('use_smooth', [True] * 6)
_uv = me_cube_075.uv_layers.new(name='UVMap')
_uv.uv.foreach_set('vector', [-7.199, -16.47, -7.199, 17.47, 8.199, 17.47, 8.199, -16.47, -9.191, -16.47, -9.191, 17.47, 10.19, 17.47, 10.19, -16.47, 8.199, -16.47, 8.199, 17.47, -7.199, 17.47, -7.199, -16.47, 10.19, -16.47, 10.19, 17.47, -9.191, 17.47, -9.191, -16.47, -9.191, 8.199, 10.19, 8.199, 10.19, -7.199, -9.191, -7.199, 10.19, 8.199, -9.191, 8.199, -9.191, -7.199, 10.19, -7.199])
me_cube_075.use_remesh_fix_poles = True
me_cube_075.use_remesh_preserve_attributes = False
me_cube_075.use_mirror_vertex_groups = False
me_cube_075.update()
me_cube_076 = bpy.data.meshes.new('Cube.076')
me_cube_076.from_pydata([(-980.3, 28.61, 1.855), (-980.3, 28.61, 68.46), (-980.3, 59.41, 1.855), (-980.3, 59.41, 68.46), (-941.5, 28.61, 1.855), (-941.5, 28.61, 68.46), (-941.5, 59.41, 1.855), (-941.5, 59.41, 68.46)], [], [(0, 1, 3, 2), (2, 3, 7, 6), (6, 7, 5, 4), (4, 5, 1, 0), (2, 6, 4, 0), (7, 3, 1, 5)])
me_cube_076.polygons.foreach_set('use_smooth', [True] * 6)
_uv = me_cube_076.uv_layers.new(name='UVMap')
_uv.uv.foreach_set('vector', [-7.199, -16.15, -7.199, 17.15, 8.199, 17.15, 8.199, -16.15, -9.191, -16.15, -9.191, 17.15, 10.19, 17.15, 10.19, -16.15, 8.199, -16.15, 8.199, 17.15, -7.199, 17.15, -7.199, -16.15, 10.19, -16.15, 10.19, 17.15, -9.191, 17.15, -9.191, -16.15, -9.191, 8.199, 10.19, 8.199, 10.19, -7.199, -9.191, -7.199, 10.19, 8.199, -9.191, 8.199, -9.191, -7.199, 10.19, -7.199])
me_cube_076.use_remesh_fix_poles = True
me_cube_076.use_remesh_preserve_attributes = False
me_cube_076.use_mirror_vertex_groups = False
me_cube_076.update()
me_cube_077 = bpy.data.meshes.new('Cube.077')
me_cube_077.from_pydata([(-1019.0, 28.61, 1.689), (-1019.0, 28.61, 70.66), (-1019.0, 59.41, 1.689), (-1019.0, 59.41, 70.66), (-979.7, 28.61, 1.689), (-979.7, 28.61, 70.66), (-979.7, 59.41, 1.689), (-979.7, 59.41, 70.66)], [], [(0, 1, 3, 2), (2, 3, 7, 6), (6, 7, 5, 4), (4, 5, 1, 0), (2, 6, 4, 0), (7, 3, 1, 5)])
me_cube_077.polygons.foreach_set('use_smooth', [True] * 6)
_uv = me_cube_077.uv_layers.new(name='UVMap')
_uv.uv.foreach_set('vector', [-7.199, -16.74, -7.199, 17.74, 8.199, 17.74, 8.199, -16.74, -9.191, -16.74, -9.191, 17.74, 10.19, 17.74, 10.19, -16.74, 8.199, -16.74, 8.199, 17.74, -7.199, 17.74, -7.199, -16.74, 10.19, -16.74, 10.19, 17.74, -9.191, 17.74, -9.191, -16.74, -9.191, 8.199, 10.19, 8.199, 10.19, -7.199, -9.191, -7.199, 10.19, 8.199, -9.191, 8.199, -9.191, -7.199, 10.19, -7.199])
me_cube_077.use_remesh_fix_poles = True
me_cube_077.use_remesh_preserve_attributes = False
me_cube_077.use_mirror_vertex_groups = False
me_cube_077.update()
me_cube_078 = bpy.data.meshes.new('Cube.078')
me_cube_078.from_pydata([(-1058.0, 28.61, 1.552), (-1058.0, 28.61, 60.8), (-1058.0, 59.41, 1.552), (-1058.0, 59.41, 60.8), (-1019.0, 28.61, 1.552), (-1019.0, 28.61, 60.8), (-1019.0, 59.41, 1.552), (-1019.0, 59.41, 60.8)], [], [(0, 1, 3, 2), (2, 3, 7, 6), (6, 7, 5, 4), (4, 5, 1, 0), (2, 6, 4, 0), (7, 3, 1, 5)])
me_cube_078.polygons.foreach_set('use_smooth', [True] * 6)
_uv = me_cube_078.uv_layers.new(name='UVMap')
_uv.uv.foreach_set('vector', [-7.199, -14.31, -7.199, 15.31, 8.199, 15.31, 8.199, -14.31, -9.191, -14.31, -9.191, 15.31, 10.19, 15.31, 10.19, -14.31, 8.199, -14.31, 8.199, 15.31, -7.199, 15.31, -7.199, -14.31, 10.19, -14.31, 10.19, 15.31, -9.191, 15.31, -9.191, -14.31, -9.191, 8.199, 10.19, 8.199, 10.19, -7.199, -9.191, -7.199, 10.19, 8.199, -9.191, 8.199, -9.191, -7.199, 10.19, -7.199])
me_cube_078.use_remesh_fix_poles = True
me_cube_078.use_remesh_preserve_attributes = False
me_cube_078.use_mirror_vertex_groups = False
me_cube_078.update()
me_cube_079 = bpy.data.meshes.new('Cube.079')
me_cube_079.from_pydata([(-1097.0, 28.61, 1.963), (-1097.0, 28.61, 52.39), (-1097.0, 59.41, 1.963), (-1097.0, 59.41, 52.39), (-1058.0, 28.61, 1.963), (-1058.0, 28.61, 52.39), (-1058.0, 59.41, 1.963), (-1058.0, 59.41, 52.39)], [], [(0, 1, 3, 2), (2, 3, 7, 6), (6, 7, 5, 4), (4, 5, 1, 0), (2, 6, 4, 0), (7, 3, 1, 5)])
me_cube_079.polygons.foreach_set('use_smooth', [True] * 6)
_uv = me_cube_079.uv_layers.new(name='UVMap')
_uv.uv.foreach_set('vector', [-7.199, -12.11, -7.199, 13.11, 8.199, 13.11, 8.199, -12.11, -9.191, -12.11, -9.191, 13.11, 10.19, 13.11, 10.19, -12.11, 8.199, -12.11, 8.199, 13.11, -7.199, 13.11, -7.199, -12.11, 10.19, -12.11, 10.19, 13.11, -9.191, 13.11, -9.191, -12.11, -9.191, 8.199, 10.19, 8.199, 10.19, -7.199, -9.191, -7.199, 10.19, 8.199, -9.191, 8.199, -9.191, -7.199, 10.19, -7.199])
me_cube_079.use_remesh_fix_poles = True
me_cube_079.use_remesh_preserve_attributes = False
me_cube_079.use_mirror_vertex_groups = False
me_cube_079.update()
me_cube_080 = bpy.data.meshes.new('Cube.080')
me_cube_080.from_pydata([(-1136.0, 28.61, 2.227), (-1136.0, 28.61, 70.13), (-1136.0, 59.41, 2.227), (-1136.0, 59.41, 70.13), (-1097.0, 28.61, 2.227), (-1097.0, 28.61, 70.13), (-1097.0, 59.41, 2.227), (-1097.0, 59.41, 70.13)], [], [(0, 1, 3, 2), (2, 3, 7, 6), (6, 7, 5, 4), (4, 5, 1, 0), (2, 6, 4, 0), (7, 3, 1, 5)])
me_cube_080.polygons.foreach_set('use_smooth', [True] * 6)
_uv = me_cube_080.uv_layers.new(name='UVMap')
_uv.uv.foreach_set('vector', [-7.199, -16.47, -7.199, 17.47, 8.199, 17.47, 8.199, -16.47, -9.191, -16.47, -9.191, 17.47, 10.19, 17.47, 10.19, -16.47, 8.199, -16.47, 8.199, 17.47, -7.199, 17.47, -7.199, -16.47, 10.19, -16.47, 10.19, 17.47, -9.191, 17.47, -9.191, -16.47, -9.191, 8.199, 10.19, 8.199, 10.19, -7.199, -9.191, -7.199, 10.19, 8.199, -9.191, 8.199, -9.191, -7.199, 10.19, -7.199])
me_cube_080.use_remesh_fix_poles = True
me_cube_080.use_remesh_preserve_attributes = False
me_cube_080.use_mirror_vertex_groups = False
me_cube_080.update()

# ---- objects
ob_cube = bpy.data.objects.new('Cube', me_cube)
ob_light = bpy.data.objects.new('Light', light_light)
ob_camera = bpy.data.objects.new('Camera', cam_camera)
ob_grid = bpy.data.objects.new('Grid', me_grid)
ob_cube_001 = bpy.data.objects.new('Cube.001', me_cube_001)
ob_cube_002 = bpy.data.objects.new('Cube.002', me_cube_002)
ob_cube_003 = bpy.data.objects.new('Cube.003', me_cube_003)
ob_cube_004 = bpy.data.objects.new('Cube.004', me_cube_004)
ob_cube_005 = bpy.data.objects.new('Cube.005', me_cube_005)
ob_cube_006 = bpy.data.objects.new('Cube.006', me_cube_006)
ob_cube_007 = bpy.data.objects.new('Cube.007', me_cube_007)
ob_cube_008 = bpy.data.objects.new('Cube.008', me_cube_008)
ob_cube_009 = bpy.data.objects.new('Cube.009', me_cube_009)
ob_cube_010 = bpy.data.objects.new('Cube.010', me_cube_010)
ob_cube_011 = bpy.data.objects.new('Cube.011', me_cube_011)
ob_cube_012 = bpy.data.objects.new('Cube.012', me_cube_012)
ob_cube_013 = bpy.data.objects.new('Cube.013', me_cube_013)
ob_cube_014 = bpy.data.objects.new('Cube.014', me_cube_014)
ob_cube_015 = bpy.data.objects.new('Cube.015', me_cube_015)
ob_cube_016 = bpy.data.objects.new('Cube.016', me_cube_016)
ob_cube_017 = bpy.data.objects.new('Cube.017', me_cube_017)
ob_cube_018 = bpy.data.objects.new('Cube.018', me_cube_018)
ob_cube_019 = bpy.data.objects.new('Cube.019', me_cube_019)
ob_cube_020 = bpy.data.objects.new('Cube.020', me_cube_020)
ob_cube_021 = bpy.data.objects.new('Cube.021', me_cube_021)
ob_cube_022 = bpy.data.objects.new('Cube.022', me_cube_022)
ob_cube_023 = bpy.data.objects.new('Cube.023', me_cube_023)
ob_cube_024 = bpy.data.objects.new('Cube.024', me_cube_024)
ob_cube_025 = bpy.data.objects.new('Cube.025', me_cube_025)
ob_cube_026 = bpy.data.objects.new('Cube.026', me_cube_026)
ob_cube_027 = bpy.data.objects.new('Cube.027', me_cube_027)
ob_cube_028 = bpy.data.objects.new('Cube.028', me_cube_028)
ob_cube_029 = bpy.data.objects.new('Cube.029', me_cube_029)
ob_cube_030 = bpy.data.objects.new('Cube.030', me_cube_030)
ob_cube_031 = bpy.data.objects.new('Cube.031', me_cube_031)
ob_cube_032 = bpy.data.objects.new('Cube.032', me_cube_032)
ob_cube_033 = bpy.data.objects.new('Cube.033', me_cube_033)
ob_cube_034 = bpy.data.objects.new('Cube.034', me_cube_034)
ob_cube_035 = bpy.data.objects.new('Cube.035', me_cube_035)
ob_cube_036 = bpy.data.objects.new('Cube.036', me_cube_036)
ob_cube_037 = bpy.data.objects.new('Cube.037', me_cube_037)
ob_cube_038 = bpy.data.objects.new('Cube.038', me_cube_038)
ob_cube_039 = bpy.data.objects.new('Cube.039', me_cube_039)
ob_cube_040 = bpy.data.objects.new('Cube.040', me_cube_040)
ob_cube_041 = bpy.data.objects.new('Cube.041', me_cube_041)
ob_cube_042 = bpy.data.objects.new('Cube.042', me_cube_042)
ob_cube_043 = bpy.data.objects.new('Cube.043', me_cube_043)
ob_cube_044 = bpy.data.objects.new('Cube.044', me_cube_044)
ob_cube_045 = bpy.data.objects.new('Cube.045', me_cube_045)
ob_cube_046 = bpy.data.objects.new('Cube.046', me_cube_046)
ob_cube_047 = bpy.data.objects.new('Cube.047', me_cube_047)
ob_cube_048 = bpy.data.objects.new('Cube.048', me_cube_048)
ob_cube_049 = bpy.data.objects.new('Cube.049', me_cube_049)
ob_cube_050 = bpy.data.objects.new('Cube.050', me_cube_050)
ob_cube_051 = bpy.data.objects.new('Cube.051', me_cube_051)
ob_cube_052 = bpy.data.objects.new('Cube.052', me_cube_052)
ob_cube_053 = bpy.data.objects.new('Cube.053', me_cube_053)
ob_cube_054 = bpy.data.objects.new('Cube.054', me_cube_054)
ob_cube_055 = bpy.data.objects.new('Cube.055', me_cube_055)
ob_cube_056 = bpy.data.objects.new('Cube.056', me_cube_056)
ob_cube_057 = bpy.data.objects.new('Cube.057', me_cube_057)
ob_cube_058 = bpy.data.objects.new('Cube.058', me_cube_058)
ob_cube_059 = bpy.data.objects.new('Cube.059', me_cube_059)
ob_cube_060 = bpy.data.objects.new('Cube.060', me_cube_060)
ob_cube_061 = bpy.data.objects.new('Cube.061', me_cube_061)
ob_cube_062 = bpy.data.objects.new('Cube.062', me_cube_062)
ob_cube_063 = bpy.data.objects.new('Cube.063', me_cube_063)
ob_cube_064 = bpy.data.objects.new('Cube.064', me_cube_064)
ob_cube_065 = bpy.data.objects.new('Cube.065', me_cube_065)
ob_cube_066 = bpy.data.objects.new('Cube.066', me_cube_066)
ob_cube_067 = bpy.data.objects.new('Cube.067', me_cube_067)
ob_cube_068 = bpy.data.objects.new('Cube.068', me_cube_068)
ob_cube_069 = bpy.data.objects.new('Cube.069', me_cube_069)
ob_cube_070 = bpy.data.objects.new('Cube.070', me_cube_070)
ob_cube_071 = bpy.data.objects.new('Cube.071', me_cube_071)
ob_cube_072 = bpy.data.objects.new('Cube.072', me_cube_072)
ob_cube_073 = bpy.data.objects.new('Cube.073', me_cube_073)
ob_cube_074 = bpy.data.objects.new('Cube.074', me_cube_074)
ob_cube_075 = bpy.data.objects.new('Cube.075', me_cube_075)
ob_cube_076 = bpy.data.objects.new('Cube.076', me_cube_076)
ob_cube_077 = bpy.data.objects.new('Cube.077', me_cube_077)
ob_cube_078 = bpy.data.objects.new('Cube.078', me_cube_078)
ob_cube_079 = bpy.data.objects.new('Cube.079', me_cube_079)
ob_cube_080 = bpy.data.objects.new('Cube.080', me_cube_080)

# ---- transforms, parenting, visibility, modifiers, constraints
ob_cube.location = (0.0, 0.0, 0.0)
ob_cube.lock_rotations_4d = False
ob_cube.empty_display_type = 'ARROWS'
ob_cube.lineart.crease_threshold = 0.0
ob_light.location = (4.076, 1.005, 11.32)
ob_light.rotation_euler = (0.6503, 0.05522, 1.866)
ob_light.lock_rotations_4d = False
ob_light.empty_display_type = 'ARROWS'
ob_light.color = (0.0, 0.0, 0.0, 0.0)
ob_light.lineart.crease_threshold = 0.0
ob_camera.location = (7.359, -4.671, 5.202)
ob_camera.rotation_euler = (1.109, 0.0, 0.8149)
ob_camera.lock_rotations_4d = False
ob_camera.empty_display_type = 'ARROWS'
ob_camera.color = (0.0, 0.0, 0.0, 0.0)
ob_camera.display_type = 'WIRE'
ob_camera.lineart.crease_threshold = 0.0
ob_grid.location = (0.0, 0.0, 0.0)
ob_grid.lineart.crease_threshold = 0.0
ob_cube_001.location = (0.0, 0.0, 0.0)
ob_cube_001.lineart.crease_threshold = 0.0
ob_cube_002.location = (0.0, 0.0, 0.0)
ob_cube_002.lineart.crease_threshold = 0.0
ob_cube_003.location = (0.0, 0.0, 0.0)
ob_cube_003.lineart.crease_threshold = 0.0
ob_cube_004.location = (0.0, 0.0, 0.0)
ob_cube_004.lineart.crease_threshold = 0.0
ob_cube_005.location = (0.0, 0.0, 0.0)
ob_cube_005.lineart.crease_threshold = 0.0
ob_cube_006.location = (0.0, 0.0, 0.0)
ob_cube_006.lineart.crease_threshold = 0.0
ob_cube_007.location = (0.0, 0.0, 0.0)
ob_cube_007.lineart.crease_threshold = 0.0
ob_cube_008.location = (0.0, 0.0, 0.0)
ob_cube_008.lineart.crease_threshold = 0.0
ob_cube_009.location = (0.0, 0.0, 0.0)
ob_cube_009.lineart.crease_threshold = 0.0
ob_cube_010.location = (0.0, 0.0, 0.0)
ob_cube_010.lineart.crease_threshold = 0.0
ob_cube_011.location = (0.0, 0.0, 0.0)
ob_cube_011.lineart.crease_threshold = 0.0
ob_cube_012.location = (0.0, 0.0, 0.0)
ob_cube_012.lineart.crease_threshold = 0.0
ob_cube_013.location = (0.0, 0.0, 0.0)
ob_cube_013.lineart.crease_threshold = 0.0
ob_cube_014.location = (0.0, 0.0, 0.0)
ob_cube_014.lineart.crease_threshold = 0.0
ob_cube_015.location = (0.0, 0.0, 0.0)
ob_cube_015.lineart.crease_threshold = 0.0
ob_cube_016.location = (0.0, 0.0, 0.0)
ob_cube_016.lineart.crease_threshold = 0.0
ob_cube_017.location = (0.0, 0.0, 0.0)
ob_cube_017.lineart.crease_threshold = 0.0
ob_cube_018.location = (0.0, 0.0, 0.0)
ob_cube_018.lineart.crease_threshold = 0.0
ob_cube_019.location = (0.0, 0.0, 0.0)
ob_cube_019.lineart.crease_threshold = 0.0
ob_cube_020.location = (0.0, 0.0, 0.0)
ob_cube_020.lineart.crease_threshold = 0.0
ob_cube_021.location = (0.0, 0.0, 0.0)
ob_cube_021.lineart.crease_threshold = 0.0
ob_cube_022.location = (0.0, 0.0, 0.0)
ob_cube_022.lineart.crease_threshold = 0.0
ob_cube_023.location = (0.0, 0.0, 0.0)
ob_cube_023.lineart.crease_threshold = 0.0
ob_cube_024.location = (0.0, 0.0, 0.0)
ob_cube_024.lineart.crease_threshold = 0.0
ob_cube_025.location = (0.0, 0.0, 0.0)
ob_cube_025.lineart.crease_threshold = 0.0
ob_cube_026.location = (0.0, 0.0, 0.0)
ob_cube_026.lineart.crease_threshold = 0.0
ob_cube_027.location = (0.0, 0.0, 0.0)
ob_cube_027.lineart.crease_threshold = 0.0
ob_cube_028.location = (0.0, 0.0, 0.0)
ob_cube_028.lineart.crease_threshold = 0.0
ob_cube_029.location = (0.0, 0.0, 0.0)
ob_cube_029.lineart.crease_threshold = 0.0
ob_cube_030.location = (0.0, 0.0, 0.0)
ob_cube_030.lineart.crease_threshold = 0.0
ob_cube_031.location = (0.0, 0.0, 0.0)
ob_cube_031.lineart.crease_threshold = 0.0
ob_cube_032.location = (0.0, 0.0, 0.0)
ob_cube_032.lineart.crease_threshold = 0.0
ob_cube_033.location = (0.0, 0.0, 0.0)
ob_cube_033.lineart.crease_threshold = 0.0
ob_cube_034.location = (0.0, 0.0, 0.0)
ob_cube_034.lineart.crease_threshold = 0.0
ob_cube_035.location = (0.0, 0.0, 0.0)
ob_cube_035.lineart.crease_threshold = 0.0
ob_cube_036.location = (0.0, 0.0, 0.0)
ob_cube_036.lineart.crease_threshold = 0.0
ob_cube_037.location = (0.0, 0.0, 0.0)
ob_cube_037.lineart.crease_threshold = 0.0
ob_cube_038.location = (0.0, 0.0, 0.0)
ob_cube_038.lineart.crease_threshold = 0.0
ob_cube_039.location = (0.0, 0.0, 0.0)
ob_cube_039.lineart.crease_threshold = 0.0
ob_cube_040.location = (0.0, 0.0, 0.0)
ob_cube_040.lineart.crease_threshold = 0.0
ob_cube_041.location = (0.0, 0.0, 0.0)
ob_cube_041.lineart.crease_threshold = 0.0
ob_cube_042.location = (0.0, 0.0, 0.0)
ob_cube_042.lineart.crease_threshold = 0.0
ob_cube_043.location = (0.0, 0.0, 0.0)
ob_cube_043.lineart.crease_threshold = 0.0
ob_cube_044.location = (0.0, 0.0, 0.0)
ob_cube_044.lineart.crease_threshold = 0.0
ob_cube_045.location = (0.0, 0.0, 0.0)
ob_cube_045.lineart.crease_threshold = 0.0
ob_cube_046.location = (0.0, 0.0, 0.0)
ob_cube_046.lineart.crease_threshold = 0.0
ob_cube_047.location = (0.0, 0.0, 0.0)
ob_cube_047.lineart.crease_threshold = 0.0
ob_cube_048.location = (0.0, 0.0, 0.0)
ob_cube_048.lineart.crease_threshold = 0.0
ob_cube_049.location = (0.0, 0.0, 0.0)
ob_cube_049.lineart.crease_threshold = 0.0
ob_cube_050.location = (0.0, 0.0, 0.0)
ob_cube_050.lineart.crease_threshold = 0.0
ob_cube_051.location = (0.0, 0.0, 0.0)
ob_cube_051.lineart.crease_threshold = 0.0
ob_cube_052.location = (0.0, 0.0, 0.0)
ob_cube_052.lineart.crease_threshold = 0.0
ob_cube_053.location = (0.0, 0.0, 0.0)
ob_cube_053.lineart.crease_threshold = 0.0
ob_cube_054.location = (0.0, 0.0, 0.0)
ob_cube_054.lineart.crease_threshold = 0.0
ob_cube_055.location = (0.0, 0.0, 0.0)
ob_cube_055.lineart.crease_threshold = 0.0
ob_cube_056.location = (0.0, 0.0, 0.0)
ob_cube_056.lineart.crease_threshold = 0.0
ob_cube_057.location = (0.0, 0.0, 0.0)
ob_cube_057.lineart.crease_threshold = 0.0
ob_cube_058.location = (0.0, 0.0, 0.0)
ob_cube_058.lineart.crease_threshold = 0.0
ob_cube_059.location = (0.0, 0.0, 0.0)
ob_cube_059.lineart.crease_threshold = 0.0
ob_cube_060.location = (0.0, 0.0, 0.0)
ob_cube_060.lineart.crease_threshold = 0.0
ob_cube_061.location = (0.0, 0.0, 0.0)
ob_cube_061.lineart.crease_threshold = 0.0
ob_cube_062.location = (0.0, 0.0, 0.0)
ob_cube_062.lineart.crease_threshold = 0.0
ob_cube_063.location = (0.0, 0.0, 0.0)
ob_cube_063.lineart.crease_threshold = 0.0
ob_cube_064.location = (0.0, 0.0, 0.0)
ob_cube_064.lineart.crease_threshold = 0.0
ob_cube_065.location = (0.0, 0.0, 0.0)
ob_cube_065.lineart.crease_threshold = 0.0
ob_cube_066.location = (0.0, 0.0, 0.0)
ob_cube_066.lineart.crease_threshold = 0.0
ob_cube_067.location = (0.0, 0.0, 0.0)
ob_cube_067.lineart.crease_threshold = 0.0
ob_cube_068.location = (0.0, 0.0, 0.0)
ob_cube_068.lineart.crease_threshold = 0.0
ob_cube_069.location = (0.0, 0.0, 0.0)
ob_cube_069.lineart.crease_threshold = 0.0
ob_cube_070.location = (0.0, 0.0, 0.0)
ob_cube_070.lineart.crease_threshold = 0.0
ob_cube_071.location = (0.0, 0.0, 0.0)
ob_cube_071.lineart.crease_threshold = 0.0
ob_cube_072.location = (0.0, 0.0, 0.0)
ob_cube_072.lineart.crease_threshold = 0.0
ob_cube_073.location = (0.0, 0.0, 0.0)
ob_cube_073.lineart.crease_threshold = 0.0
ob_cube_074.location = (0.0, 0.0, 0.0)
ob_cube_074.lineart.crease_threshold = 0.0
ob_cube_075.location = (0.0, 0.0, 0.0)
ob_cube_075.lineart.crease_threshold = 0.0
ob_cube_076.location = (0.0, 0.0, 0.0)
ob_cube_076.lineart.crease_threshold = 0.0
ob_cube_077.location = (0.0, 0.0, 0.0)
ob_cube_077.lineart.crease_threshold = 0.0
ob_cube_078.location = (0.0, 0.0, 0.0)
ob_cube_078.lineart.crease_threshold = 0.0
ob_cube_079.location = (0.0, 0.0, 0.0)
ob_cube_079.lineart.crease_threshold = 0.0
ob_cube_080.location = (0.0, 0.0, 0.0)
ob_cube_080.lineart.crease_threshold = 0.0

# ---- collection membership
col_collection.objects.link(ob_cube)
col_collection.objects.link(ob_light)
col_collection.objects.link(ob_camera)
col_collection.objects.link(ob_grid)
col_collection.objects.link(ob_cube_001)
col_collection.objects.link(ob_cube_002)
col_collection.objects.link(ob_cube_003)
col_collection.objects.link(ob_cube_004)
col_collection.objects.link(ob_cube_005)
col_collection.objects.link(ob_cube_006)
col_collection.objects.link(ob_cube_007)
col_collection.objects.link(ob_cube_008)
col_collection.objects.link(ob_cube_009)
col_collection.objects.link(ob_cube_010)
col_collection.objects.link(ob_cube_011)
col_collection.objects.link(ob_cube_012)
col_collection.objects.link(ob_cube_013)
col_collection.objects.link(ob_cube_014)
col_collection.objects.link(ob_cube_015)
col_collection.objects.link(ob_cube_016)
col_collection.objects.link(ob_cube_017)
col_collection.objects.link(ob_cube_018)
col_collection.objects.link(ob_cube_019)
col_collection.objects.link(ob_cube_020)
col_collection.objects.link(ob_cube_021)
col_collection.objects.link(ob_cube_022)
col_collection.objects.link(ob_cube_023)
col_collection.objects.link(ob_cube_024)
col_collection.objects.link(ob_cube_025)
col_collection.objects.link(ob_cube_026)
col_collection.objects.link(ob_cube_027)
col_collection.objects.link(ob_cube_028)
col_collection.objects.link(ob_cube_029)
col_collection.objects.link(ob_cube_030)
col_collection.objects.link(ob_cube_031)
col_collection.objects.link(ob_cube_032)
col_collection.objects.link(ob_cube_033)
col_collection.objects.link(ob_cube_034)
col_collection.objects.link(ob_cube_035)
col_collection.objects.link(ob_cube_036)
col_collection.objects.link(ob_cube_037)
col_collection.objects.link(ob_cube_038)
col_collection.objects.link(ob_cube_039)
col_collection.objects.link(ob_cube_040)
col_collection.objects.link(ob_cube_041)
col_collection.objects.link(ob_cube_042)
col_collection.objects.link(ob_cube_043)
col_collection.objects.link(ob_cube_044)
col_collection.objects.link(ob_cube_045)
col_collection.objects.link(ob_cube_046)
col_collection.objects.link(ob_cube_047)
col_collection.objects.link(ob_cube_048)
col_collection.objects.link(ob_cube_049)
col_collection.objects.link(ob_cube_050)
col_collection.objects.link(ob_cube_051)
col_collection.objects.link(ob_cube_052)
col_collection.objects.link(ob_cube_053)
col_collection.objects.link(ob_cube_054)
col_collection.objects.link(ob_cube_055)
col_collection.objects.link(ob_cube_056)
col_collection.objects.link(ob_cube_057)
col_collection.objects.link(ob_cube_058)
col_collection.objects.link(ob_cube_059)
col_collection.objects.link(ob_cube_060)
col_collection.objects.link(ob_cube_061)
col_collection.objects.link(ob_cube_062)
col_collection.objects.link(ob_cube_063)
col_collection.objects.link(ob_cube_064)
col_collection.objects.link(ob_cube_065)
col_collection.objects.link(ob_cube_066)
col_collection.objects.link(ob_cube_067)
col_collection.objects.link(ob_cube_068)
col_collection.objects.link(ob_cube_069)
col_collection.objects.link(ob_cube_070)
col_collection.objects.link(ob_cube_071)
col_collection.objects.link(ob_cube_072)
col_collection.objects.link(ob_cube_073)
col_collection.objects.link(ob_cube_074)
col_collection.objects.link(ob_cube_075)
col_collection.objects.link(ob_cube_076)
col_collection.objects.link(ob_cube_077)
col_collection.objects.link(ob_cube_078)
col_collection.objects.link(ob_cube_079)
col_collection.objects.link(ob_cube_080)

# ---- scene / render settings (as saved in the file)
scene.camera = ob_camera
scene.frame_start = 1; scene.frame_end = 250; scene.frame_set(105)
scene.render.engine = 'BLENDER_EEVEE_NEXT'
scene.cycles.use_denoising = False
scene.cycles.samples = 128
scene.cycles.sampling_pattern = 'TABULATED_SOBOL'
scene.cycles.use_adaptive_sampling = False
scene.cycles.use_light_tree = False
scene.view_settings.view_transform = 'Filmic'
bpy.context.view_layer.update()
